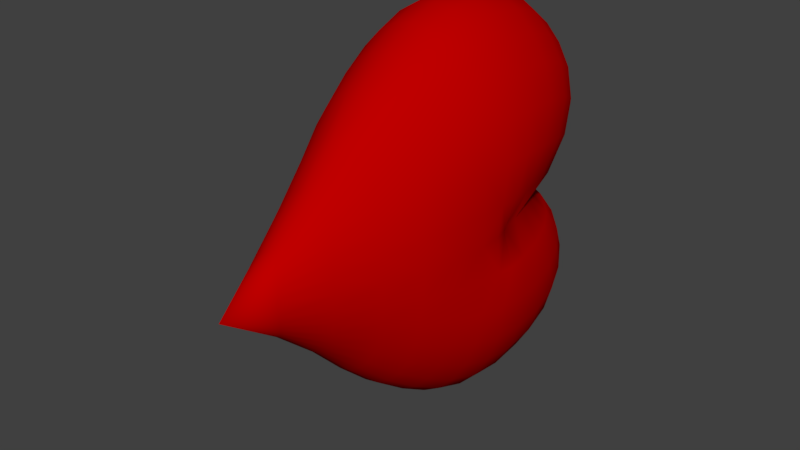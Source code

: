 # Source: heart.blend  (saved by Blender 2.77.0; exported with 4.5.12 LTS)
import bpy
from mathutils import Matrix  # noqa: F401  (used for matrix-valued properties, if any)

bpy.ops.wm.read_factory_settings(use_empty=True)
scene = bpy.context.scene
scene.name = 'Scene'

# ---- collections
col_collection_1 = bpy.data.collections.new('Collection 1'); scene.collection.children.link(col_collection_1)

# ---- materials (node trees are filled in below, after node groups)
mat_heartcolor = bpy.data.materials.new('HeartColor')
mat_heartcolor.alpha_threshold = 0.0
mat_heartcolor.use_transparent_shadow = False
mat_heartcolor.diffuse_color = (0.5173, 0.0, 0.0, 1.0)
mat_heartcolor.roughness = 0.5
mat_heartcolor.line_color = (0.0, 0.0, 0.0, 1.0)

# ---- material node trees

# ---- world
world_world = bpy.data.worlds.new('World'); scene.world = world_world
world_world.color = (0.05088, 0.05088, 0.05088)
world_world.use_sun_shadow = False
world_world.sun_shadow_jitter_overblur = 0.0
world_world.cycles.sampling_method = 'MANUAL'

# ---- meshes
me_sphere = bpy.data.meshes.new('Sphere')
me_sphere.from_pydata([(0.07786, 0.1421, -0.03724), (0.1527, 0.3148, -0.0663), (0.2217, 0.4788, -0.09309), (0.2796, 0.6162, -0.1155), (0.3183, 0.7533, -0.1306), (0.3366, 0.8804, -0.1377), (0.3454, 0.9727, -0.1411), (0.3517, 1.039, -0.1435), (0.3437, 1.122, -0.1404), (0.3228, 1.234, -0.1323), (0.2892, 1.339, -0.1193), (0.2445, 1.423, -0.1019), (0.1898, 1.476, -0.08068), (0.1268, 1.498, -0.05623), (0.0622, 1.493, -0.03116), (0.06092, 1.526, -0.05626), (0.127, 1.558, -0.1096), (0.1893, 1.549, -0.1601), (0.2461, 1.506, -0.206), (0.294, 1.433, -0.2447), (0.33, 1.333, -0.2738), (0.3518, 1.208, -0.2914), (0.3591, 1.092, -0.2973), (0.3515, 0.9895, -0.2912), (0.3341, 0.8803, -0.2771), (0.3069, 0.7527, -0.2551), (0.265, 0.6188, -0.2212), (0.2089, 0.4855, -0.1759), (0.1439, 0.3238, -0.1233), (0.07335, 0.1484, -0.0663), (0.06601, 0.1573, -0.09309), (0.1295, 0.3339, -0.1759), (0.188, 0.4953, -0.2521), (0.2393, 0.624, -0.319), (0.2806, 0.7569, -0.373), (0.3104, 0.8834, -0.4118), (0.3292, 1.007, -0.4363), (0.3357, 1.134, -0.4448), (0.3286, 1.269, -0.4356), (0.3082, 1.394, -0.4089), (0.2752, 1.491, -0.3659), (0.2315, 1.562, -0.3089), (0.1777, 1.603, -0.2388), (0.1182, 1.606, -0.1611), (0.0566, 1.558, -0.08083), (0.04939, 1.587, -0.1034), (0.1031, 1.644, -0.2083), (0.1553, 1.638, -0.3101), (0.2009, 1.592, -0.399), (0.2383, 1.517, -0.4721), (0.2658, 1.415, -0.5256), (0.2822, 1.286, -0.5578), (0.2877, 1.145, -0.5686), (0.2822, 1.013, -0.5578), (0.2658, 0.889, -0.5258), (0.2393, 0.7635, -0.4739), (0.2035, 0.6288, -0.4041), (0.1599, 0.501, -0.319), (0.1101, 0.3455, -0.2219), (0.05614, 0.1668, -0.1166), (0.04411, 0.1756, -0.1358), (0.08652, 0.3539, -0.2597), (0.1256, 0.5022, -0.3739), (0.1599, 0.6304, -0.4739), (0.188, 0.7647, -0.556), (0.2089, 0.8893, -0.6171), (0.2217, 1.013, -0.6546), (0.2261, 1.145, -0.6673), (0.2217, 1.287, -0.6546), (0.2089, 1.417, -0.6171), (0.188, 1.523, -0.556), (0.1594, 1.607, -0.4726), (0.1236, 1.658, -0.3679), (0.08244, 1.665, -0.2478), (0.03947, 1.61, -0.1223), (0.02738, 1.621, -0.136), (0.0575, 1.682, -0.2779), (0.08575, 1.671, -0.411), (0.1101, 1.612, -0.5257), (0.1295, 1.526, -0.6171), (0.1439, 1.42, -0.6849), (0.1527, 1.288, -0.7266), (0.1557, 1.144, -0.7407), (0.1527, 1.012, -0.7266), (0.1439, 0.8889, -0.6849), (0.1295, 0.7649, -0.6171), (0.1101, 0.6307, -0.5258), (0.08652, 0.5022, -0.4146), (0.05959, 0.3597, -0.2878), (0.03038, 0.1825, -0.1502), (-5.074e-08, -0.03673, -0.007014), (0.01549, 0.1869, -0.159), (0.03038, 0.3622, -0.3051), (0.04411, 0.4998, -0.4397), (0.05614, 0.6299, -0.5578), (0.06601, 0.7649, -0.6546), (0.07335, 0.8886, -0.7266), (0.07786, 1.012, -0.7709), (0.07939, 1.144, -0.7859), (0.07786, 1.289, -0.7709), (0.07335, 1.424, -0.7266), (0.06601, 1.53, -0.6546), (0.05614, 1.615, -0.5578), (0.04388, 1.679, -0.4375), (0.02945, 1.693, -0.296), (0.014, 1.625, -0.1444), (-1.397e-08, 1.626, -0.1472), (-1.184e-08, 1.695, -0.3019), (-1.573e-08, 1.682, -0.4462), (-2.313e-08, 1.617, -0.5686), (-2.151e-09, 1.532, -0.6673), (-3.59e-08, 1.425, -0.7407), (-3.769e-08, 1.289, -0.7859), (-1.081e-08, 1.143, -0.8012), (-1.863e-08, 1.011, -0.7859), (-3.468e-08, 0.8885, -0.7407), (-2.151e-09, 0.7649, -0.6673), (-2.313e-08, 0.6296, -0.5686), (-2.267e-08, 0.4959, -0.4482), (-1.03e-08, 0.3612, -0.3109), (-2.833e-09, 0.1884, -0.1619), (-0.01549, 0.1869, -0.159), (-0.03038, 0.3622, -0.3051), (-0.04411, 0.4998, -0.4397), (-0.05614, 0.6299, -0.5578), (-0.06601, 0.7649, -0.6546), (-0.07335, 0.8886, -0.7266), (-0.07786, 1.012, -0.7709), (-0.07939, 1.144, -0.7859), (-0.07786, 1.289, -0.7709), (-0.07335, 1.425, -0.7266), (-0.06601, 1.532, -0.6546), (-0.05614, 1.618, -0.5578), (-0.04388, 1.682, -0.4375), (-0.02945, 1.696, -0.296), (-0.014, 1.626, -0.1444), (-0.02738, 1.623, -0.136), (-0.0575, 1.687, -0.2779), (-0.08575, 1.679, -0.411), (-0.1101, 1.62, -0.5257), (-0.1295, 1.532, -0.6171), (-0.1439, 1.424, -0.6849), (-0.1527, 1.289, -0.7266), (-0.1557, 1.144, -0.7407), (-0.1527, 1.012, -0.7266), (-0.1439, 0.8889, -0.6849), (-0.1295, 0.7649, -0.6171), (-0.1101, 0.6307, -0.5258), (-0.08652, 0.5022, -0.4146), (-0.05959, 0.3597, -0.2878), (-0.03038, 0.1825, -0.1502), (-0.04411, 0.1756, -0.1358), (-0.08652, 0.3539, -0.2597), (-0.1256, 0.5022, -0.3739), (-0.1599, 0.6304, -0.4739), (-0.188, 0.7647, -0.556), (-0.2089, 0.8893, -0.6171), (-0.2217, 1.013, -0.6546), (-0.2261, 1.145, -0.6673), (-0.2217, 1.289, -0.6546), (-0.2089, 1.423, -0.6171), (-0.188, 1.533, -0.556), (-0.1594, 1.619, -0.4726), (-0.1236, 1.669, -0.3679), (-0.08244, 1.672, -0.2478), (-0.03947, 1.613, -0.1223), (-0.04939, 1.59, -0.1034), (-0.1031, 1.652, -0.2083), (-0.1553, 1.65, -0.3101), (-0.2009, 1.606, -0.399), (-0.2383, 1.53, -0.4721), (-0.2658, 1.423, -0.5256), (-0.2822, 1.289, -0.5578), (-0.2877, 1.145, -0.5686), (-0.2822, 1.013, -0.5578), (-0.2658, 0.889, -0.5258), (-0.2393, 0.7635, -0.4739), (-0.2035, 0.6288, -0.4041), (-0.1599, 0.501, -0.319), (-0.1101, 0.3455, -0.2219), (-0.05614, 0.1668, -0.1166), (-0.06601, 0.1573, -0.09309), (-0.1295, 0.3339, -0.1759), (-0.188, 0.4953, -0.2521), (-0.2393, 0.624, -0.319), (-0.2806, 0.7569, -0.373), (-0.3104, 0.8834, -0.4118), (-0.3292, 1.007, -0.4363), (-0.3357, 1.134, -0.4448), (-0.3286, 1.271, -0.4356), (-0.3082, 1.402, -0.4089), (-0.2752, 1.503, -0.3659), (-0.2315, 1.575, -0.3089), (-0.1777, 1.615, -0.2388), (-0.1182, 1.613, -0.1611), (-0.0566, 1.561, -0.08083), (-0.06092, 1.528, -0.05626), (-0.127, 1.564, -0.1096), (-0.1893, 1.557, -0.1601), (-0.2461, 1.515, -0.206), (-0.294, 1.441, -0.2447), (-0.33, 1.336, -0.2738), (-0.3518, 1.208, -0.2914), (-0.3591, 1.092, -0.2973), (-0.3515, 0.9895, -0.2912), (-0.3341, 0.8803, -0.2771), (-0.3069, 0.7527, -0.2551), (-0.265, 0.6188, -0.2212), (-0.2089, 0.4855, -0.1759), (-0.1439, 0.3238, -0.1233), (-0.07335, 0.1484, -0.0663), (-0.07786, 0.1421, -0.03724), (-0.1527, 0.3148, -0.0663), (-0.2217, 0.4788, -0.09309), (-0.2796, 0.6162, -0.1155), (-0.3183, 0.7533, -0.1306), (-0.3366, 0.8804, -0.1377), (-0.3454, 0.9727, -0.1411), (-0.3517, 1.039, -0.1435), (-0.3437, 1.122, -0.1404), (-0.3228, 1.234, -0.1323), (-0.2892, 1.34, -0.1193), (-0.2445, 1.425, -0.1019), (-0.1898, 1.48, -0.08068), (-0.1268, 1.5, -0.05623), (-0.0622, 1.494, -0.03116), (-0.06054, 1.46, -0.007014), (-0.1187, 1.435, -0.007014), (-0.1724, 1.39, -0.007014), (-0.2194, 1.322, -0.007014), (-0.258, 1.233, -0.007014), (-0.2867, 1.139, -0.007014), (-0.3043, 1.043, -0.007014), (-0.3163, 1.029, -0.007014), (-0.3265, 0.9769, -0.007014), (-0.3318, 0.8839, -0.007014), (-0.3206, 0.7549, -0.007014), (-0.2841, 0.6155, -0.007014), (-0.2261, 0.4762, -0.007014), (-0.1557, 0.3123, -0.007014), (-0.07939, 0.1398, -0.007015), (-0.07786, 0.1421, 0.02321), (-0.1527, 0.3148, 0.05228), (-0.2217, 0.4788, 0.07906), (-0.2796, 0.6162, 0.1015), (-0.3183, 0.7533, 0.1165), (-0.3366, 0.8804, 0.1236), (-0.3454, 0.9727, 0.1271), (-0.3517, 1.039, 0.1295), (-0.3437, 1.122, 0.1264), (-0.3228, 1.234, 0.1183), (-0.2892, 1.34, 0.1052), (-0.2445, 1.425, 0.0879), (-0.1898, 1.48, 0.06666), (-0.1268, 1.5, 0.0422), (-0.0622, 1.494, 0.01713), (-0.06092, 1.528, 0.04223), (-0.127, 1.564, 0.09561), (-0.1893, 1.557, 0.146), (-0.2461, 1.515, 0.192), (-0.294, 1.441, 0.2307), (-0.33, 1.336, 0.2598), (-0.3518, 1.208, 0.2774), (-0.3591, 1.092, 0.2833), (-0.3515, 0.9895, 0.2771), (-0.3341, 0.8803, 0.263), (-0.3069, 0.7527, 0.2411), (-0.265, 0.6188, 0.2072), (-0.2089, 0.4855, 0.1618), (-0.1439, 0.3238, 0.1093), (-0.07335, 0.1484, 0.05228), (-0.06601, 0.1573, 0.07906), (-0.1295, 0.3339, 0.1618), (-0.188, 0.4953, 0.2381), (-0.2393, 0.624, 0.305), (-0.2806, 0.7569, 0.3589), (-0.3104, 0.8834, 0.3978), (-0.3292, 1.007, 0.4223), (-0.3357, 1.134, 0.4308), (-0.3286, 1.271, 0.4215), (-0.3082, 1.402, 0.3948), (-0.2752, 1.503, 0.3519), (-0.2315, 1.575, 0.2948), (-0.1777, 1.615, 0.2248), (-0.1182, 1.613, 0.1471), (-0.0566, 1.561, 0.0668), (-0.04939, 1.59, 0.08938), (-0.1031, 1.652, 0.1942), (-0.1553, 1.65, 0.296), (-0.2009, 1.606, 0.385), (-0.2383, 1.53, 0.4581), (-0.2658, 1.423, 0.5116), (-0.2822, 1.289, 0.5438), (-0.2877, 1.145, 0.5545), (-0.2822, 1.013, 0.5438), (-0.2658, 0.889, 0.5118), (-0.2393, 0.7635, 0.4599), (-0.2035, 0.6288, 0.3901), (-0.1599, 0.501, 0.305), (-0.1101, 0.3455, 0.2079), (-0.05614, 0.1668, 0.1025), (-0.04411, 0.1756, 0.1218), (-0.08652, 0.3539, 0.2457), (-0.1256, 0.5022, 0.3598), (-0.1599, 0.6304, 0.4599), (-0.188, 0.7647, 0.542), (-0.2089, 0.8893, 0.603), (-0.2217, 1.013, 0.6406), (-0.2261, 1.145, 0.6533), (-0.2217, 1.289, 0.6406), (-0.2089, 1.423, 0.603), (-0.188, 1.533, 0.542), (-0.1594, 1.619, 0.4585), (-0.1236, 1.669, 0.3538), (-0.08244, 1.672, 0.2338), (-0.03947, 1.613, 0.1083), (-0.02738, 1.623, 0.122), (-0.0575, 1.687, 0.2639), (-0.08575, 1.679, 0.397), (-0.1101, 1.62, 0.5117), (-0.1295, 1.532, 0.603), (-0.1439, 1.424, 0.6708), (-0.1527, 1.289, 0.7126), (-0.1557, 1.144, 0.7267), (-0.1527, 1.012, 0.7126), (-0.1439, 0.8889, 0.6708), (-0.1295, 0.7649, 0.603), (-0.1101, 0.6307, 0.5118), (-0.08652, 0.5022, 0.4006), (-0.05959, 0.3597, 0.2738), (-0.03038, 0.1825, 0.1361), (-0.01549, 0.1869, 0.1449), (-0.03038, 0.3622, 0.2911), (-0.04411, 0.4998, 0.4257), (-0.05614, 0.6299, 0.5438), (-0.06601, 0.7649, 0.6406), (-0.07335, 0.8886, 0.7126), (-0.07786, 1.012, 0.7569), (-0.07939, 1.144, 0.7719), (-0.07786, 1.289, 0.7569), (-0.07335, 1.425, 0.7126), (-0.06601, 1.532, 0.6406), (-0.05614, 1.618, 0.5438), (-0.04388, 1.682, 0.4235), (-0.02945, 1.696, 0.2819), (-0.014, 1.626, 0.1303), (7.159e-09, 1.626, 0.1332), (1.963e-08, 1.695, 0.2879), (3.599e-08, 1.682, 0.4322), (3.042e-08, 1.617, 0.5545), (4.634e-08, 1.532, 0.6533), (8.36e-08, 1.425, 0.7267), (9.85e-08, 1.289, 0.7719), (6.095e-08, 1.143, 0.7871), (4.146e-08, 1.011, 0.7719), (8.36e-08, 0.8885, 0.7267), (4.634e-08, 0.7649, 0.6533), (3.042e-08, 0.6296, 0.5545), (3.469e-08, 0.4959, 0.4342), (1.692e-08, 0.3612, 0.2969), (8.509e-09, 0.1884, 0.1479), (0.01549, 0.1869, 0.1449), (0.03038, 0.3622, 0.2911), (0.04411, 0.4998, 0.4257), (0.05614, 0.6299, 0.5438), (0.06601, 0.7649, 0.6406), (0.07335, 0.8886, 0.7126), (0.07786, 1.012, 0.7569), (0.07939, 1.144, 0.7719), (0.07786, 1.289, 0.7569), (0.07335, 1.424, 0.7126), (0.06601, 1.53, 0.6406), (0.05614, 1.615, 0.5438), (0.04388, 1.679, 0.4235), (0.02945, 1.693, 0.2819), (0.014, 1.625, 0.1303), (0.02738, 1.621, 0.122), (0.0575, 1.682, 0.2639), (0.08575, 1.671, 0.397), (0.1101, 1.612, 0.5117), (0.1295, 1.526, 0.603), (0.1439, 1.42, 0.6708), (0.1527, 1.288, 0.7126), (0.1557, 1.144, 0.7267), (0.1527, 1.012, 0.7126), (0.1439, 0.8889, 0.6708), (0.1295, 0.7649, 0.603), (0.1101, 0.6307, 0.5118), (0.08652, 0.5022, 0.4006), (0.05959, 0.3597, 0.2738), (0.03038, 0.1825, 0.1361), (0.04411, 0.1756, 0.1218), (0.08652, 0.3539, 0.2457), (0.1256, 0.5022, 0.3598), (0.1599, 0.6304, 0.4599), (0.188, 0.7647, 0.542), (0.2089, 0.8893, 0.603), (0.2217, 1.013, 0.6406), (0.2261, 1.145, 0.6533), (0.2217, 1.287, 0.6406), (0.2089, 1.417, 0.603), (0.188, 1.523, 0.542), (0.1594, 1.607, 0.4585), (0.1236, 1.658, 0.3538), (0.08244, 1.665, 0.2338), (0.03947, 1.61, 0.1083), (0.04939, 1.587, 0.08938), (0.1031, 1.644, 0.1942), (0.1553, 1.638, 0.296), (0.2009, 1.592, 0.385), (0.2383, 1.517, 0.4581), (0.2658, 1.415, 0.5116), (0.2822, 1.286, 0.5437), (0.2877, 1.145, 0.5545), (0.2822, 1.013, 0.5437), (0.2658, 0.889, 0.5118), (0.2393, 0.7635, 0.4599), (0.2035, 0.6288, 0.3901), (0.1599, 0.501, 0.305), (0.1101, 0.3455, 0.2079), (0.05614, 0.1668, 0.1025), (0.06601, 0.1573, 0.07906), (0.1295, 0.3339, 0.1618), (0.188, 0.4953, 0.2381), (0.2393, 0.624, 0.305), (0.2806, 0.7569, 0.3589), (0.3104, 0.8834, 0.3978), (0.3292, 1.007, 0.4223), (0.3357, 1.134, 0.4308), (0.3286, 1.269, 0.4215), (0.3082, 1.394, 0.3948), (0.2752, 1.491, 0.3519), (0.2315, 1.562, 0.2948), (0.1777, 1.603, 0.2248), (0.1182, 1.606, 0.1471), (0.0566, 1.558, 0.0668), (0.06092, 1.526, 0.04223), (0.127, 1.558, 0.09561), (0.1893, 1.549, 0.146), (0.2461, 1.506, 0.192), (0.294, 1.433, 0.2307), (0.33, 1.333, 0.2598), (0.3518, 1.208, 0.2774), (0.3591, 1.092, 0.2833), (0.3515, 0.9895, 0.2771), (0.3341, 0.8803, 0.263), (0.3069, 0.7527, 0.2411), (0.265, 0.6188, 0.2072), (0.2089, 0.4855, 0.1618), (0.1439, 0.3238, 0.1093), (0.07335, 0.1484, 0.05228), (0.07786, 0.1421, 0.02321), (0.1527, 0.3148, 0.05228), (0.2217, 0.4788, 0.07906), (0.2796, 0.6162, 0.1015), (0.3183, 0.7533, 0.1165), (0.3366, 0.8804, 0.1236), (0.3454, 0.9727, 0.1271), (0.3517, 1.039, 0.1295), (0.3437, 1.122, 0.1264), (0.3228, 1.234, 0.1183), (0.2892, 1.339, 0.1052), (0.2445, 1.423, 0.0879), (0.1898, 1.476, 0.06666), (0.1268, 1.498, 0.0422), (0.0622, 1.493, 0.01713), (-1.526e-08, 1.468, -0.007014), (0.06054, 1.46, -0.007014), (0.1187, 1.434, -0.007014), (0.1724, 1.389, -0.007014), (0.2194, 1.322, -0.007014), (0.258, 1.233, -0.007014), (0.2867, 1.139, -0.007014), (0.3043, 1.043, -0.007015), (0.3163, 1.029, -0.007015), (0.3265, 0.9769, -0.007014), (0.3318, 0.8839, -0.007015), (0.3206, 0.7549, -0.007015), (0.2841, 0.6155, -0.007015), (0.2261, 0.4762, -0.007015), (0.1557, 0.3123, -0.007015), (0.07939, 0.1398, -0.007015)], [], [(90, 0, 481), (0, 480, 481), (479, 1, 2), (478, 2, 3), (477, 3, 4), (476, 4, 5), (476, 6, 475), (474, 6, 7), (473, 7, 8), (472, 8, 9), (471, 9, 10), (470, 10, 11), (469, 11, 12), (468, 12, 13), (468, 14, 467), (466, 467, 14), (466, 14, 15), (13, 15, 14), (12, 16, 13), (12, 18, 17), (11, 19, 18), (10, 20, 19), (9, 21, 20), (8, 22, 21), (7, 23, 22), (6, 24, 23), (5, 25, 24), (4, 26, 25), (3, 27, 26), (2, 28, 27), (1, 29, 28), (0, 90, 29), (29, 90, 30), (28, 30, 31), (27, 31, 32), (26, 32, 33), (25, 33, 34), (24, 34, 35), (23, 35, 36), (22, 36, 37), (21, 37, 38), (20, 38, 39), (19, 39, 40), (19, 41, 18), (18, 42, 17), (17, 43, 16), (16, 44, 15), (466, 15, 44), (466, 44, 45), (43, 45, 44), (42, 46, 43), (41, 47, 42), (40, 48, 41), (39, 49, 40), (38, 50, 39), (38, 52, 51), (37, 53, 52), (36, 54, 53), (35, 55, 54), (34, 56, 55), (33, 57, 56), (32, 58, 57), (31, 59, 58), (30, 90, 59), (59, 90, 60), (58, 60, 61), (57, 61, 62), (56, 62, 63), (55, 63, 64), (54, 64, 65), (53, 65, 66), (52, 66, 67), (52, 68, 51), (51, 69, 50), (50, 70, 49), (49, 71, 48), (48, 72, 47), (47, 73, 46), (46, 74, 45), (466, 45, 74), (466, 74, 75), (73, 75, 74), (72, 76, 73), (71, 77, 72), (70, 78, 71), (69, 79, 70), (68, 80, 69), (67, 81, 68), (67, 83, 82), (66, 84, 83), (65, 85, 84), (64, 86, 85), (63, 87, 86), (62, 88, 87), (61, 89, 88), (60, 90, 89), (89, 90, 91), (88, 91, 92), (87, 92, 93), (86, 93, 94), (85, 94, 95), (84, 95, 96), (83, 96, 97), (82, 97, 98), (82, 99, 81), (81, 100, 80), (80, 101, 79), (79, 102, 78), (78, 103, 77), (77, 104, 76), (76, 105, 75), (466, 75, 105), (466, 105, 106), (104, 106, 105), (103, 107, 104), (102, 108, 103), (101, 109, 102), (100, 110, 101), (99, 111, 100), (98, 112, 99), (98, 114, 113), (97, 115, 114), (96, 116, 115), (95, 117, 116), (94, 118, 117), (93, 119, 118), (92, 120, 119), (91, 90, 120), (120, 90, 121), (120, 122, 119), (119, 123, 118), (118, 124, 117), (117, 125, 116), (116, 126, 115), (115, 127, 114), (114, 128, 113), (112, 128, 129), (111, 129, 130), (110, 130, 131), (109, 131, 132), (108, 132, 133), (107, 133, 134), (106, 134, 135), (466, 106, 135), (466, 135, 136), (135, 137, 136), (134, 138, 137), (133, 139, 138), (132, 140, 139), (131, 141, 140), (130, 142, 141), (129, 143, 142), (127, 143, 128), (126, 144, 127), (125, 145, 126), (124, 146, 125), (123, 147, 124), (122, 148, 123), (121, 149, 122), (121, 90, 150), (150, 90, 151), (150, 152, 149), (149, 153, 148), (148, 154, 147), (147, 155, 146), (146, 156, 145), (145, 157, 144), (144, 158, 143), (142, 158, 159), (141, 159, 160), (140, 160, 161), (139, 161, 162), (138, 162, 163), (137, 163, 164), (136, 164, 165), (466, 136, 165), (466, 165, 166), (165, 167, 166), (164, 168, 167), (163, 169, 168), (162, 170, 169), (161, 171, 170), (160, 172, 171), (159, 173, 172), (157, 173, 158), (156, 174, 157), (155, 175, 156), (154, 176, 155), (153, 177, 154), (152, 178, 153), (151, 179, 152), (151, 90, 180), (180, 90, 181), (180, 182, 179), (179, 183, 178), (178, 184, 177), (177, 185, 176), (176, 186, 175), (175, 187, 174), (174, 188, 173), (173, 189, 172), (171, 189, 190), (170, 190, 191), (169, 191, 192), (168, 192, 193), (167, 193, 194), (166, 194, 195), (466, 166, 195), (466, 195, 196), (195, 197, 196), (194, 198, 197), (193, 199, 198), (192, 200, 199), (190, 200, 191), (189, 201, 190), (188, 202, 189), (187, 203, 188), (186, 204, 187), (185, 205, 186), (184, 206, 185), (183, 207, 184), (182, 208, 183), (181, 209, 182), (181, 90, 210), (210, 90, 211), (210, 212, 209), (209, 213, 208), (208, 214, 207), (207, 215, 206), (206, 216, 205), (205, 217, 204), (204, 218, 203), (203, 219, 202), (202, 220, 201), (201, 221, 200), (200, 222, 199), (199, 223, 198), (197, 223, 224), (196, 224, 225), (466, 196, 225), (466, 225, 226), (225, 227, 226), (223, 227, 224), (222, 228, 223), (221, 229, 222), (220, 230, 221), (219, 231, 220), (218, 232, 219), (217, 233, 218), (217, 235, 234), (215, 235, 216), (214, 236, 215), (213, 237, 214), (212, 238, 213), (211, 239, 212), (211, 90, 240), (240, 90, 241), (239, 241, 242), (238, 242, 243), (237, 243, 244), (236, 244, 245), (235, 245, 246), (235, 247, 234), (233, 247, 248), (232, 248, 249), (231, 249, 250), (230, 250, 251), (229, 251, 252), (228, 252, 253), (227, 253, 254), (227, 255, 226), (466, 226, 255), (466, 255, 256), (254, 256, 255), (253, 257, 254), (253, 259, 258), (252, 260, 259), (251, 261, 260), (250, 262, 261), (249, 263, 262), (248, 264, 263), (247, 265, 264), (246, 266, 265), (245, 267, 266), (244, 268, 267), (243, 269, 268), (242, 270, 269), (241, 90, 270), (270, 90, 271), (269, 271, 272), (268, 272, 273), (267, 273, 274), (266, 274, 275), (265, 275, 276), (264, 276, 277), (263, 277, 278), (262, 278, 279), (261, 279, 280), (260, 280, 281), (260, 282, 259), (259, 283, 258), (258, 284, 257), (257, 285, 256), (466, 256, 285), (466, 285, 286), (284, 286, 285), (283, 287, 284), (282, 288, 283), (281, 289, 282), (280, 290, 281), (279, 291, 280), (279, 293, 292), (278, 294, 293), (277, 295, 294), (276, 296, 295), (275, 297, 296), (274, 298, 297), (273, 299, 298), (272, 300, 299), (271, 90, 300), (300, 90, 301), (299, 301, 302), (298, 302, 303), (297, 303, 304), (296, 304, 305), (295, 305, 306), (294, 306, 307), (293, 307, 308), (293, 309, 292), (292, 310, 291), (291, 311, 290), (290, 312, 289), (289, 313, 288), (288, 314, 287), (287, 315, 286), (466, 286, 315), (466, 315, 316), (314, 316, 315), (313, 317, 314), (312, 318, 313), (311, 319, 312), (310, 320, 311), (309, 321, 310), (308, 322, 309), (308, 324, 323), (307, 325, 324), (306, 326, 325), (305, 327, 326), (304, 328, 327), (303, 329, 328), (302, 330, 329), (301, 90, 330), (330, 90, 331), (329, 331, 332), (328, 332, 333), (327, 333, 334), (326, 334, 335), (325, 335, 336), (324, 336, 337), (323, 337, 338), (323, 339, 322), (322, 340, 321), (321, 341, 320), (320, 342, 319), (319, 343, 318), (318, 344, 317), (317, 345, 316), (466, 316, 345), (466, 345, 346), (344, 346, 345), (343, 347, 344), (342, 348, 343), (341, 349, 342), (340, 350, 341), (339, 351, 340), (338, 352, 339), (338, 354, 353), (337, 355, 354), (336, 356, 355), (335, 357, 356), (334, 358, 357), (333, 359, 358), (332, 360, 359), (331, 90, 360), (360, 90, 361), (360, 362, 359), (359, 363, 358), (358, 364, 357), (357, 365, 356), (356, 366, 355), (355, 367, 354), (354, 368, 353), (352, 368, 369), (351, 369, 370), (350, 370, 371), (349, 371, 372), (348, 372, 373), (347, 373, 374), (346, 374, 375), (466, 346, 375), (466, 375, 376), (375, 377, 376), (374, 378, 377), (373, 379, 378), (372, 380, 379), (371, 381, 380), (370, 382, 381), (369, 383, 382), (367, 383, 368), (366, 384, 367), (365, 385, 366), (364, 386, 365), (363, 387, 364), (362, 388, 363), (361, 389, 362), (361, 90, 390), (390, 90, 391), (390, 392, 389), (389, 393, 388), (388, 394, 387), (387, 395, 386), (386, 396, 385), (385, 397, 384), (384, 398, 383), (382, 398, 399), (381, 399, 400), (380, 400, 401), (379, 401, 402), (378, 402, 403), (377, 403, 404), (376, 404, 405), (466, 376, 405), (466, 405, 406), (405, 407, 406), (404, 408, 407), (403, 409, 408), (402, 410, 409), (401, 411, 410), (400, 412, 411), (399, 413, 412), (397, 413, 398), (396, 414, 397), (395, 415, 396), (394, 416, 395), (393, 417, 394), (392, 418, 393), (391, 419, 392), (391, 90, 420), (420, 90, 421), (420, 422, 419), (419, 423, 418), (418, 424, 417), (417, 425, 416), (416, 426, 415), (415, 427, 414), (414, 428, 413), (413, 429, 412), (411, 429, 430), (410, 430, 431), (409, 431, 432), (408, 432, 433), (407, 433, 434), (406, 434, 435), (466, 406, 435), (466, 435, 436), (435, 437, 436), (434, 438, 437), (433, 439, 438), (432, 440, 439), (430, 440, 431), (429, 441, 430), (428, 442, 429), (427, 443, 428), (426, 444, 427), (425, 445, 426), (424, 446, 425), (423, 447, 424), (422, 448, 423), (421, 449, 422), (421, 90, 450), (450, 90, 451), (450, 452, 449), (449, 453, 448), (448, 454, 447), (447, 455, 446), (446, 456, 445), (445, 457, 444), (444, 458, 443), (443, 459, 442), (442, 460, 441), (441, 461, 440), (440, 462, 439), (439, 463, 438), (437, 463, 464), (436, 464, 465), (466, 436, 465), (466, 465, 467), (465, 468, 467), (463, 468, 464), (462, 469, 463), (461, 470, 462), (460, 471, 461), (459, 472, 460), (458, 473, 459), (457, 474, 458), (457, 476, 475), (455, 476, 456), (454, 477, 455), (453, 478, 454), (452, 479, 453), (451, 480, 452), (451, 90, 481), (0, 1, 480), (479, 480, 1), (478, 479, 2), (477, 478, 3), (476, 477, 4), (476, 5, 6), (474, 475, 6), (473, 474, 7), (472, 473, 8), (471, 472, 9), (470, 471, 10), (469, 470, 11), (468, 469, 12), (468, 13, 14), (13, 16, 15), (12, 17, 16), (12, 11, 18), (11, 10, 19), (10, 9, 20), (9, 8, 21), (8, 7, 22), (7, 6, 23), (6, 5, 24), (5, 4, 25), (4, 3, 26), (3, 2, 27), (2, 1, 28), (1, 0, 29), (28, 29, 30), (27, 28, 31), (26, 27, 32), (25, 26, 33), (24, 25, 34), (23, 24, 35), (22, 23, 36), (21, 22, 37), (20, 21, 38), (19, 20, 39), (19, 40, 41), (18, 41, 42), (17, 42, 43), (16, 43, 44), (43, 46, 45), (42, 47, 46), (41, 48, 47), (40, 49, 48), (39, 50, 49), (38, 51, 50), (38, 37, 52), (37, 36, 53), (36, 35, 54), (35, 34, 55), (34, 33, 56), (33, 32, 57), (32, 31, 58), (31, 30, 59), (58, 59, 60), (57, 58, 61), (56, 57, 62), (55, 56, 63), (54, 55, 64), (53, 54, 65), (52, 53, 66), (52, 67, 68), (51, 68, 69), (50, 69, 70), (49, 70, 71), (48, 71, 72), (47, 72, 73), (46, 73, 74), (73, 76, 75), (72, 77, 76), (71, 78, 77), (70, 79, 78), (69, 80, 79), (68, 81, 80), (67, 82, 81), (67, 66, 83), (66, 65, 84), (65, 64, 85), (64, 63, 86), (63, 62, 87), (62, 61, 88), (61, 60, 89), (88, 89, 91), (87, 88, 92), (86, 87, 93), (85, 86, 94), (84, 85, 95), (83, 84, 96), (82, 83, 97), (82, 98, 99), (81, 99, 100), (80, 100, 101), (79, 101, 102), (78, 102, 103), (77, 103, 104), (76, 104, 105), (104, 107, 106), (103, 108, 107), (102, 109, 108), (101, 110, 109), (100, 111, 110), (99, 112, 111), (98, 113, 112), (98, 97, 114), (97, 96, 115), (96, 95, 116), (95, 94, 117), (94, 93, 118), (93, 92, 119), (92, 91, 120), (120, 121, 122), (119, 122, 123), (118, 123, 124), (117, 124, 125), (116, 125, 126), (115, 126, 127), (114, 127, 128), (112, 113, 128), (111, 112, 129), (110, 111, 130), (109, 110, 131), (108, 109, 132), (107, 108, 133), (106, 107, 134), (135, 134, 137), (134, 133, 138), (133, 132, 139), (132, 131, 140), (131, 130, 141), (130, 129, 142), (129, 128, 143), (127, 144, 143), (126, 145, 144), (125, 146, 145), (124, 147, 146), (123, 148, 147), (122, 149, 148), (121, 150, 149), (150, 151, 152), (149, 152, 153), (148, 153, 154), (147, 154, 155), (146, 155, 156), (145, 156, 157), (144, 157, 158), (142, 143, 158), (141, 142, 159), (140, 141, 160), (139, 140, 161), (138, 139, 162), (137, 138, 163), (136, 137, 164), (165, 164, 167), (164, 163, 168), (163, 162, 169), (162, 161, 170), (161, 160, 171), (160, 159, 172), (159, 158, 173), (157, 174, 173), (156, 175, 174), (155, 176, 175), (154, 177, 176), (153, 178, 177), (152, 179, 178), (151, 180, 179), (180, 181, 182), (179, 182, 183), (178, 183, 184), (177, 184, 185), (176, 185, 186), (175, 186, 187), (174, 187, 188), (173, 188, 189), (171, 172, 189), (170, 171, 190), (169, 170, 191), (168, 169, 192), (167, 168, 193), (166, 167, 194), (195, 194, 197), (194, 193, 198), (193, 192, 199), (192, 191, 200), (190, 201, 200), (189, 202, 201), (188, 203, 202), (187, 204, 203), (186, 205, 204), (185, 206, 205), (184, 207, 206), (183, 208, 207), (182, 209, 208), (181, 210, 209), (210, 211, 212), (209, 212, 213), (208, 213, 214), (207, 214, 215), (206, 215, 216), (205, 216, 217), (204, 217, 218), (203, 218, 219), (202, 219, 220), (201, 220, 221), (200, 221, 222), (199, 222, 223), (197, 198, 223), (196, 197, 224), (225, 224, 227), (223, 228, 227), (222, 229, 228), (221, 230, 229), (220, 231, 230), (219, 232, 231), (218, 233, 232), (217, 234, 233), (217, 216, 235), (215, 236, 235), (214, 237, 236), (213, 238, 237), (212, 239, 238), (211, 240, 239), (239, 240, 241), (238, 239, 242), (237, 238, 243), (236, 237, 244), (235, 236, 245), (235, 246, 247), (233, 234, 247), (232, 233, 248), (231, 232, 249), (230, 231, 250), (229, 230, 251), (228, 229, 252), (227, 228, 253), (227, 254, 255), (254, 257, 256), (253, 258, 257), (253, 252, 259), (252, 251, 260), (251, 250, 261), (250, 249, 262), (249, 248, 263), (248, 247, 264), (247, 246, 265), (246, 245, 266), (245, 244, 267), (244, 243, 268), (243, 242, 269), (242, 241, 270), (269, 270, 271), (268, 269, 272), (267, 268, 273), (266, 267, 274), (265, 266, 275), (264, 265, 276), (263, 264, 277), (262, 263, 278), (261, 262, 279), (260, 261, 280), (260, 281, 282), (259, 282, 283), (258, 283, 284), (257, 284, 285), (284, 287, 286), (283, 288, 287), (282, 289, 288), (281, 290, 289), (280, 291, 290), (279, 292, 291), (279, 278, 293), (278, 277, 294), (277, 276, 295), (276, 275, 296), (275, 274, 297), (274, 273, 298), (273, 272, 299), (272, 271, 300), (299, 300, 301), (298, 299, 302), (297, 298, 303), (296, 297, 304), (295, 296, 305), (294, 295, 306), (293, 294, 307), (293, 308, 309), (292, 309, 310), (291, 310, 311), (290, 311, 312), (289, 312, 313), (288, 313, 314), (287, 314, 315), (314, 317, 316), (313, 318, 317), (312, 319, 318), (311, 320, 319), (310, 321, 320), (309, 322, 321), (308, 323, 322), (308, 307, 324), (307, 306, 325), (306, 305, 326), (305, 304, 327), (304, 303, 328), (303, 302, 329), (302, 301, 330), (329, 330, 331), (328, 329, 332), (327, 328, 333), (326, 327, 334), (325, 326, 335), (324, 325, 336), (323, 324, 337), (323, 338, 339), (322, 339, 340), (321, 340, 341), (320, 341, 342), (319, 342, 343), (318, 343, 344), (317, 344, 345), (344, 347, 346), (343, 348, 347), (342, 349, 348), (341, 350, 349), (340, 351, 350), (339, 352, 351), (338, 353, 352), (338, 337, 354), (337, 336, 355), (336, 335, 356), (335, 334, 357), (334, 333, 358), (333, 332, 359), (332, 331, 360), (360, 361, 362), (359, 362, 363), (358, 363, 364), (357, 364, 365), (356, 365, 366), (355, 366, 367), (354, 367, 368), (352, 353, 368), (351, 352, 369), (350, 351, 370), (349, 350, 371), (348, 349, 372), (347, 348, 373), (346, 347, 374), (375, 374, 377), (374, 373, 378), (373, 372, 379), (372, 371, 380), (371, 370, 381), (370, 369, 382), (369, 368, 383), (367, 384, 383), (366, 385, 384), (365, 386, 385), (364, 387, 386), (363, 388, 387), (362, 389, 388), (361, 390, 389), (390, 391, 392), (389, 392, 393), (388, 393, 394), (387, 394, 395), (386, 395, 396), (385, 396, 397), (384, 397, 398), (382, 383, 398), (381, 382, 399), (380, 381, 400), (379, 380, 401), (378, 379, 402), (377, 378, 403), (376, 377, 404), (405, 404, 407), (404, 403, 408), (403, 402, 409), (402, 401, 410), (401, 400, 411), (400, 399, 412), (399, 398, 413), (397, 414, 413), (396, 415, 414), (395, 416, 415), (394, 417, 416), (393, 418, 417), (392, 419, 418), (391, 420, 419), (420, 421, 422), (419, 422, 423), (418, 423, 424), (417, 424, 425), (416, 425, 426), (415, 426, 427), (414, 427, 428), (413, 428, 429), (411, 412, 429), (410, 411, 430), (409, 410, 431), (408, 409, 432), (407, 408, 433), (406, 407, 434), (435, 434, 437), (434, 433, 438), (433, 432, 439), (432, 431, 440), (430, 441, 440), (429, 442, 441), (428, 443, 442), (427, 444, 443), (426, 445, 444), (425, 446, 445), (424, 447, 446), (423, 448, 447), (422, 449, 448), (421, 450, 449), (450, 451, 452), (449, 452, 453), (448, 453, 454), (447, 454, 455), (446, 455, 456), (445, 456, 457), (444, 457, 458), (443, 458, 459), (442, 459, 460), (441, 460, 461), (440, 461, 462), (439, 462, 463), (437, 438, 463), (436, 437, 464), (465, 464, 468), (463, 469, 468), (462, 470, 469), (461, 471, 470), (460, 472, 471), (459, 473, 472), (458, 474, 473), (457, 475, 474), (457, 456, 476), (455, 477, 476), (454, 478, 477), (453, 479, 478), (452, 480, 479), (451, 481, 480)])
me_sphere.polygons.foreach_set('use_smooth', [True] * 960)
_uv = me_sphere.uv_layers.new(name='UVMap')
_uv.uv.foreach_set('vector', [0.0002952, 0.0, 0.02788, 0.04369, 0.02033, 0.04729, 0.02788, 0.04369, 0.03998, 0.09344, 0.02033, 0.04729, 0.05877, 0.1371, 0.0545, 0.08588, 0.07971, 0.1259, 0.07484, 0.1742, 0.07971, 0.1259, 0.1008, 0.1595, 0.09213, 0.2099, 0.1008, 0.1595, 0.1212, 0.1927, 0.1094, 0.2415, 0.1212, 0.1927, 0.1395, 0.2234, 0.1094, 0.2415, 0.1526, 0.2456, 0.1226, 0.2635, 0.1305, 0.2754, 0.1526, 0.2456, 0.1621, 0.2616, 0.133, 0.2779, 0.1621, 0.2616, 0.1733, 0.2815, 0.1473, 0.2997, 0.1733, 0.2815, 0.188, 0.3079, 0.8144, 0.762, 0.7855, 0.7958, 0.7725, 0.7792, 0.8008, 0.7425, 0.7725, 0.7792, 0.7637, 0.7565, 0.7906, 0.7182, 0.7637, 0.7565, 0.7604, 0.728, 0.7838, 0.69, 0.7604, 0.728, 0.7628, 0.6947, 0.7838, 0.69, 0.7692, 0.6603, 0.7798, 0.6591, 0.7785, 0.6268, 0.7798, 0.6591, 0.7692, 0.6603, 0.7785, 0.6268, 0.7692, 0.6603, 0.7584, 0.6598, 0.7628, 0.6947, 0.7584, 0.6598, 0.7692, 0.6603, 0.7604, 0.728, 0.7413, 0.6952, 0.7628, 0.6947, 0.7604, 0.728, 0.7272, 0.7576, 0.7311, 0.7281, 0.7637, 0.7565, 0.7293, 0.7821, 0.7272, 0.7576, 0.2014, 0.3328, 0.2348, 0.3132, 0.2439, 0.3389, 0.188, 0.3079, 0.2204, 0.2822, 0.2348, 0.3132, 0.1733, 0.2815, 0.2053, 0.254, 0.2204, 0.2822, 0.1621, 0.2616, 0.1901, 0.2299, 0.2053, 0.254, 0.1526, 0.2456, 0.1726, 0.2045, 0.1901, 0.2299, 0.1395, 0.2234, 0.1512, 0.1752, 0.1726, 0.2045, 0.1212, 0.1927, 0.127, 0.145, 0.1512, 0.1752, 0.1008, 0.1595, 0.1009, 0.1156, 0.127, 0.145, 0.07971, 0.1259, 0.06971, 0.07981, 0.1009, 0.1156, 0.0545, 0.08588, 0.03588, 0.04102, 0.06971, 0.07981, 0.02788, 0.04369, 0.0002952, 0.0, 0.03588, 0.04102, 0.03588, 0.04102, 0.0002952, 0.0, 0.04384, 0.03908, 0.06971, 0.07981, 0.04384, 0.03908, 0.08433, 0.07427, 0.1009, 0.1156, 0.08433, 0.07427, 0.1215, 0.1064, 0.127, 0.145, 0.1215, 0.1064, 0.1522, 0.1315, 0.1512, 0.1752, 0.1522, 0.1315, 0.1811, 0.1587, 0.1726, 0.2045, 0.1811, 0.1587, 0.2062, 0.1856, 0.1901, 0.2299, 0.2062, 0.1856, 0.2281, 0.2132, 0.2053, 0.254, 0.2281, 0.2132, 0.2473, 0.2429, 0.2204, 0.2822, 0.2473, 0.2429, 0.2643, 0.2761, 0.2348, 0.3132, 0.2643, 0.2761, 0.2764, 0.3083, 0.2439, 0.3389, 0.2764, 0.3083, 0.2816, 0.3352, 0.7293, 0.7821, 0.695, 0.7497, 0.7272, 0.7576, 0.7272, 0.7576, 0.7048, 0.722, 0.7311, 0.7281, 0.7311, 0.7281, 0.7222, 0.6907, 0.7413, 0.6952, 0.7413, 0.6952, 0.7479, 0.6577, 0.7584, 0.6598, 0.7785, 0.6268, 0.7584, 0.6598, 0.7479, 0.6577, 0.7785, 0.6268, 0.7479, 0.6577, 0.7384, 0.654, 0.7222, 0.6907, 0.7384, 0.654, 0.7479, 0.6577, 0.7048, 0.722, 0.7056, 0.6827, 0.7222, 0.6907, 0.695, 0.7497, 0.6831, 0.7098, 0.7048, 0.722, 0.2816, 0.3352, 0.3076, 0.3504, 0.2804, 0.3572, 0.2764, 0.3083, 0.3124, 0.325, 0.2816, 0.3352, 0.2643, 0.2761, 0.3093, 0.2949, 0.2764, 0.3083, 0.2643, 0.2761, 0.2807, 0.2258, 0.2981, 0.2609, 0.2473, 0.2429, 0.2602, 0.1954, 0.2807, 0.2258, 0.2281, 0.2132, 0.2364, 0.1689, 0.2602, 0.1954, 0.2062, 0.1856, 0.2082, 0.1441, 0.2364, 0.1689, 0.1811, 0.1587, 0.175, 0.1189, 0.2082, 0.1441, 0.1522, 0.1315, 0.1396, 0.09699, 0.175, 0.1189, 0.1215, 0.1064, 0.09791, 0.06965, 0.1396, 0.09699, 0.08433, 0.07427, 0.05126, 0.03759, 0.09791, 0.06965, 0.04384, 0.03908, 0.0002952, 0.0, 0.05126, 0.03759, 0.05126, 0.03759, 0.0002952, 0.0, 0.05771, 0.03635, 0.09791, 0.06965, 0.05771, 0.03635, 0.1093, 0.06512, 0.1396, 0.09699, 0.1093, 0.06512, 0.1547, 0.08777, 0.175, 0.1189, 0.1547, 0.08777, 0.1942, 0.1072, 0.2082, 0.1441, 0.1942, 0.1072, 0.2306, 0.1301, 0.2364, 0.1689, 0.2306, 0.1301, 0.2612, 0.1531, 0.2602, 0.1954, 0.2612, 0.1531, 0.2865, 0.1785, 0.2807, 0.2258, 0.2865, 0.1785, 0.3075, 0.2086, 0.2807, 0.2258, 0.3245, 0.2443, 0.2981, 0.2609, 0.3385, 0.6172, 0.3559, 0.6609, 0.3275, 0.6531, 0.3275, 0.6531, 0.3492, 0.6955, 0.3245, 0.688, 0.3245, 0.688, 0.3486, 0.7293, 0.3296, 0.7212, 0.6696, 0.733, 0.6668, 0.6926, 0.6831, 0.7098, 0.6831, 0.7098, 0.6933, 0.6716, 0.7056, 0.6827, 0.7056, 0.6827, 0.7304, 0.6489, 0.7384, 0.654, 0.7785, 0.6268, 0.7384, 0.654, 0.7304, 0.6489, 0.7785, 0.6268, 0.7304, 0.6489, 0.7256, 0.6424, 0.6933, 0.6716, 0.7256, 0.6424, 0.7304, 0.6489, 0.6668, 0.6926, 0.6837, 0.6582, 0.6933, 0.6716, 0.6504, 0.7104, 0.6548, 0.6722, 0.6668, 0.6926, 0.3492, 0.6955, 0.3721, 0.739, 0.3486, 0.7293, 0.3559, 0.6609, 0.3775, 0.7065, 0.3492, 0.6955, 0.3688, 0.6252, 0.3872, 0.6732, 0.3559, 0.6609, 0.3869, 0.5911, 0.4025, 0.6377, 0.3688, 0.6252, 0.3869, 0.5911, 0.4407, 0.5761, 0.4215, 0.6034, 0.4068, 0.564, 0.4607, 0.5546, 0.4407, 0.5761, 0.2612, 0.1531, 0.2484, 0.1183, 0.2808, 0.1398, 0.2306, 0.1301, 0.2093, 0.09717, 0.2484, 0.1183, 0.1942, 0.1072, 0.1665, 0.07983, 0.2093, 0.09717, 0.1547, 0.08777, 0.1183, 0.06103, 0.1665, 0.07983, 0.55, 0.488, 0.5968, 0.4745, 0.5624, 0.4941, 0.591, 0.4705, 0.6374, 0.4463, 0.5968, 0.4745, 0.5968, 0.4745, 0.6374, 0.4463, 0.6033, 0.4787, 0.5624, 0.4941, 0.6033, 0.4787, 0.576, 0.501, 0.5336, 0.5075, 0.576, 0.501, 0.5542, 0.5162, 0.5079, 0.5201, 0.5542, 0.5162, 0.5337, 0.5316, 0.4828, 0.5368, 0.5337, 0.5316, 0.5131, 0.5506, 0.4607, 0.5546, 0.5131, 0.5506, 0.4945, 0.5699, 0.4407, 0.5761, 0.4945, 0.5699, 0.4765, 0.5922, 0.4215, 0.6034, 0.4765, 0.5922, 0.458, 0.6199, 0.4215, 0.6034, 0.4382, 0.6541, 0.4025, 0.6377, 0.4025, 0.6377, 0.4204, 0.6893, 0.3872, 0.6732, 0.3872, 0.6732, 0.4072, 0.7212, 0.3775, 0.7065, 0.3775, 0.7065, 0.3974, 0.7514, 0.3721, 0.739, 0.3721, 0.739, 0.3911, 0.7793, 0.3721, 0.7687, 0.6548, 0.6722, 0.6779, 0.6432, 0.6837, 0.6582, 0.6837, 0.6582, 0.7231, 0.6352, 0.7256, 0.6424, 0.7785, 0.6268, 0.7256, 0.6424, 0.7231, 0.6352, 0.7785, 0.6268, 0.7231, 0.6352, 0.7222, 0.6277, 0.6779, 0.6432, 0.7222, 0.6277, 0.7231, 0.6352, 0.6475, 0.6497, 0.6761, 0.6274, 0.6779, 0.6432, 0.3974, 0.7514, 0.4112, 0.7911, 0.3911, 0.7793, 0.4072, 0.7212, 0.4234, 0.7659, 0.3974, 0.7514, 0.4204, 0.6893, 0.4378, 0.7383, 0.4072, 0.7212, 0.4382, 0.6541, 0.4545, 0.7081, 0.4204, 0.6893, 0.458, 0.6199, 0.4745, 0.6738, 0.4382, 0.6541, 0.458, 0.6199, 0.5129, 0.6118, 0.4951, 0.6399, 0.4765, 0.5922, 0.5287, 0.5884, 0.5129, 0.6118, 0.4945, 0.5699, 0.5439, 0.5672, 0.5287, 0.5884, 0.5131, 0.5506, 0.56, 0.5457, 0.5439, 0.5672, 0.5337, 0.5316, 0.5753, 0.5264, 0.56, 0.5457, 0.5542, 0.5162, 0.5903, 0.5085, 0.5753, 0.5264, 0.576, 0.501, 0.6103, 0.483, 0.5903, 0.5085, 0.6033, 0.4787, 0.6374, 0.4463, 0.6103, 0.483, 0.6103, 0.483, 0.6374, 0.4463, 0.6176, 0.4871, 0.6103, 0.483, 0.6041, 0.5174, 0.5903, 0.5085, 0.5903, 0.5085, 0.5949, 0.5399, 0.5753, 0.5264, 0.5753, 0.5264, 0.5856, 0.5618, 0.56, 0.5457, 0.56, 0.5457, 0.5741, 0.5861, 0.5439, 0.5672, 0.5439, 0.5672, 0.5622, 0.6094, 0.5287, 0.5884, 0.5287, 0.5884, 0.5485, 0.6341, 0.5129, 0.6118, 0.5129, 0.6118, 0.5313, 0.6626, 0.4951, 0.6399, 0.4745, 0.6738, 0.5313, 0.6626, 0.51, 0.696, 0.4545, 0.7081, 0.51, 0.696, 0.488, 0.729, 0.4378, 0.7383, 0.488, 0.729, 0.4679, 0.7572, 0.4234, 0.7659, 0.4679, 0.7572, 0.4489, 0.7822, 0.4112, 0.7911, 0.4489, 0.7822, 0.4312, 0.8038, 0.6761, 0.6274, 0.6469, 0.6027, 0.6774, 0.6117, 0.7222, 0.6277, 0.6774, 0.6117, 0.7229, 0.6203, 0.7785, 0.6268, 0.7222, 0.6277, 0.7229, 0.6203, 0.7785, 0.6268, 0.7229, 0.6203, 0.7252, 0.6131, 0.7229, 0.6203, 0.6828, 0.5967, 0.7252, 0.6131, 0.6774, 0.6117, 0.6534, 0.5805, 0.6828, 0.5967, 0.4312, 0.8038, 0.4727, 0.8, 0.4502, 0.8167, 0.4489, 0.7822, 0.4963, 0.7775, 0.4727, 0.8, 0.4679, 0.7572, 0.5196, 0.7514, 0.4963, 0.7775, 0.488, 0.729, 0.5435, 0.7201, 0.5196, 0.7514, 0.51, 0.696, 0.5653, 0.6872, 0.5435, 0.7201, 0.5485, 0.6341, 0.5653, 0.6872, 0.5313, 0.6626, 0.5622, 0.6094, 0.5818, 0.6582, 0.5485, 0.6341, 0.5741, 0.5861, 0.5937, 0.6321, 0.5622, 0.6094, 0.5856, 0.5618, 0.6024, 0.6065, 0.5741, 0.5861, 0.5949, 0.5399, 0.6096, 0.5793, 0.5856, 0.5618, 0.6041, 0.5174, 0.6135, 0.5541, 0.5949, 0.5399, 0.6176, 0.4871, 0.6175, 0.5262, 0.6041, 0.5174, 0.6176, 0.4871, 0.6374, 0.4463, 0.6249, 0.4909, 0.6249, 0.4909, 0.6374, 0.4463, 0.6318, 0.4943, 0.6249, 0.4909, 0.63, 0.5346, 0.6175, 0.5262, 0.5207, 0.06553, 0.4774, 0.09806, 0.4703, 0.08666, 0.4703, 0.08666, 0.4348, 0.1205, 0.4257, 0.106, 0.4257, 0.106, 0.3962, 0.1456, 0.3856, 0.1286, 0.6024, 0.6065, 0.6219, 0.6556, 0.5937, 0.6321, 0.5937, 0.6321, 0.6117, 0.6833, 0.5818, 0.6582, 0.5818, 0.6582, 0.5958, 0.7127, 0.5653, 0.6872, 0.5435, 0.7201, 0.5958, 0.7127, 0.5735, 0.7449, 0.5196, 0.7514, 0.5735, 0.7449, 0.548, 0.7746, 0.4963, 0.7775, 0.548, 0.7746, 0.5215, 0.7988, 0.4727, 0.8, 0.5215, 0.7988, 0.4942, 0.8177, 0.4502, 0.8167, 0.4942, 0.8177, 0.468, 0.8283, 0.6828, 0.5967, 0.6649, 0.5604, 0.692, 0.5834, 0.7252, 0.6131, 0.692, 0.5834, 0.7299, 0.6066, 0.7785, 0.6268, 0.7252, 0.6131, 0.7299, 0.6066, 0.7785, 0.6268, 0.7299, 0.6066, 0.7378, 0.6012, 0.7299, 0.6066, 0.7042, 0.5724, 0.7378, 0.6012, 0.692, 0.5834, 0.681, 0.5436, 0.7042, 0.5724, 0.6649, 0.5604, 0.6671, 0.518, 0.681, 0.5436, 0.4942, 0.8177, 0.543, 0.8191, 0.5132, 0.8324, 0.5215, 0.7988, 0.5719, 0.7979, 0.543, 0.8191, 0.548, 0.7746, 0.5989, 0.7696, 0.5719, 0.7979, 0.5735, 0.7449, 0.6217, 0.738, 0.5989, 0.7696, 0.6117, 0.6833, 0.6217, 0.738, 0.5958, 0.7127, 0.3645, 0.17, 0.3584, 0.2179, 0.3392, 0.1959, 0.3962, 0.1456, 0.3827, 0.1906, 0.3645, 0.17, 0.4348, 0.1205, 0.4127, 0.1639, 0.3962, 0.1456, 0.4774, 0.09806, 0.4488, 0.1359, 0.4348, 0.1205, 0.5263, 0.07205, 0.4884, 0.1102, 0.4774, 0.09806, 0.5814, 0.03978, 0.5348, 0.07865, 0.5263, 0.07205, 0.5814, 0.03978, 0.6421, 0.0, 0.5863, 0.04211, 0.5863, 0.04211, 0.6421, 0.0, 0.5925, 0.04446, 0.5863, 0.04211, 0.546, 0.0849, 0.5348, 0.07865, 0.5348, 0.07865, 0.5034, 0.1219, 0.4884, 0.1102, 0.4884, 0.1102, 0.4675, 0.1513, 0.4488, 0.1359, 0.4488, 0.1359, 0.435, 0.1818, 0.4127, 0.1639, 0.4127, 0.1639, 0.4079, 0.2109, 0.3827, 0.1906, 0.3827, 0.1906, 0.3853, 0.2394, 0.3584, 0.2179, 0.3584, 0.2179, 0.3672, 0.2688, 0.3392, 0.2479, 0.3392, 0.2479, 0.3531, 0.3005, 0.3245, 0.2817, 0.5719, 0.7979, 0.6196, 0.7888, 0.5913, 0.8148, 0.543, 0.8191, 0.5913, 0.8148, 0.561, 0.8323, 0.6671, 0.518, 0.6904, 0.4771, 0.6925, 0.5019, 0.681, 0.5436, 0.6925, 0.5019, 0.7028, 0.5317, 0.7042, 0.5724, 0.7028, 0.5317, 0.7209, 0.5642, 0.7378, 0.6012, 0.7209, 0.5642, 0.7474, 0.5971, 0.7785, 0.6268, 0.7378, 0.6012, 0.7474, 0.5971, 0.7785, 0.6268, 0.7474, 0.5971, 0.7579, 0.5946, 0.7474, 0.5971, 0.7402, 0.5592, 0.7579, 0.5946, 0.7209, 0.5642, 0.7296, 0.5254, 0.7402, 0.5592, 0.7028, 0.5317, 0.7254, 0.494, 0.7296, 0.5254, 0.6925, 0.5019, 0.7277, 0.4672, 0.7254, 0.494, 0.345, 0.3309, 0.3813, 0.3586, 0.3455, 0.3546, 0.3531, 0.3005, 0.3845, 0.3363, 0.345, 0.3309, 0.3672, 0.2688, 0.3943, 0.308, 0.3531, 0.3005, 0.3853, 0.2394, 0.4066, 0.2814, 0.3672, 0.2688, 0.4079, 0.2109, 0.4212, 0.2573, 0.3853, 0.2394, 0.435, 0.1818, 0.4393, 0.2311, 0.4079, 0.2109, 0.4675, 0.1513, 0.4623, 0.2, 0.435, 0.1818, 0.5034, 0.1219, 0.4901, 0.1666, 0.4675, 0.1513, 0.546, 0.0849, 0.5216, 0.1326, 0.5034, 0.1219, 0.5925, 0.04446, 0.559, 0.09153, 0.546, 0.0849, 0.5925, 0.04446, 0.6421, 0.0, 0.5996, 0.04699, 0.5996, 0.04699, 0.6421, 0.0, 0.6071, 0.04993, 0.5996, 0.04699, 0.5734, 0.09812, 0.559, 0.09153, 0.559, 0.09153, 0.5417, 0.1437, 0.5216, 0.1326, 0.5216, 0.1326, 0.5151, 0.1818, 0.4901, 0.1666, 0.4901, 0.1666, 0.4918, 0.2178, 0.4623, 0.2, 0.4623, 0.2, 0.4731, 0.2492, 0.4393, 0.2311, 0.4393, 0.2311, 0.4603, 0.2716, 0.4212, 0.2573, 0.4212, 0.2573, 0.4511, 0.2876, 0.4066, 0.2814, 0.4066, 0.2814, 0.4422, 0.306, 0.3943, 0.308, 0.3943, 0.308, 0.432, 0.3295, 0.3845, 0.3363, 0.7369, 0.4463, 0.7718, 0.4695, 0.7277, 0.4672, 0.7277, 0.4672, 0.7629, 0.4946, 0.7254, 0.494, 0.7254, 0.494, 0.7595, 0.5247, 0.7296, 0.5254, 0.7402, 0.5592, 0.7595, 0.5247, 0.7621, 0.5589, 0.7579, 0.5946, 0.7621, 0.5589, 0.7688, 0.5936, 0.7785, 0.6268, 0.7579, 0.5946, 0.7688, 0.5936, 0.7785, 0.6268, 0.7688, 0.5936, 0.7796, 0.5943, 0.7688, 0.5936, 0.7834, 0.5628, 0.7796, 0.5943, 0.7595, 0.5247, 0.7834, 0.5628, 0.7621, 0.5589, 0.7629, 0.4946, 0.7902, 0.5335, 0.7595, 0.5247, 0.7718, 0.4695, 0.8004, 0.5074, 0.7629, 0.4946, 0.7849, 0.45, 0.8139, 0.4857, 0.7718, 0.4695, 0.4422, 0.306, 0.4768, 0.3177, 0.432, 0.3295, 0.4511, 0.2876, 0.4873, 0.2984, 0.4422, 0.306, 0.4603, 0.2716, 0.4881, 0.2972, 0.4511, 0.2876, 0.4603, 0.2716, 0.5048, 0.2659, 0.4938, 0.2866, 0.4918, 0.2178, 0.5048, 0.2659, 0.4731, 0.2492, 0.5151, 0.1818, 0.5215, 0.2342, 0.4918, 0.2178, 0.5417, 0.1437, 0.5413, 0.1962, 0.5151, 0.1818, 0.5734, 0.09812, 0.5626, 0.1547, 0.5417, 0.1437, 0.6071, 0.04993, 0.5879, 0.1056, 0.5734, 0.09812, 0.6071, 0.04993, 0.6421, 0.0, 0.6147, 0.05348, 0.6147, 0.05348, 0.6421, 0.0, 0.6218, 0.05763, 0.5879, 0.1056, 0.6218, 0.05763, 0.6022, 0.1132, 0.5626, 0.1547, 0.6022, 0.1132, 0.5836, 0.1656, 0.5413, 0.1962, 0.5836, 0.1656, 0.568, 0.2094, 0.5215, 0.2342, 0.568, 0.2094, 0.552, 0.2492, 0.5048, 0.2659, 0.552, 0.2492, 0.5367, 0.2825, 0.5048, 0.2659, 0.5256, 0.3057, 0.4938, 0.2866, 0.4881, 0.2972, 0.5256, 0.3057, 0.5176, 0.3224, 0.4873, 0.2984, 0.5176, 0.3224, 0.5072, 0.34, 0.9769, 0.7593, 0.964, 0.7911, 0.9379, 0.7745, 0.9551, 0.7395, 0.9379, 0.7745, 0.9145, 0.7514, 0.9354, 0.7147, 0.9145, 0.7514, 0.898, 0.7235, 0.9221, 0.6866, 0.898, 0.7235, 0.8906, 0.6918, 0.9151, 0.656, 0.8906, 0.6918, 0.893, 0.6574, 0.9151, 0.656, 0.9024, 0.6234, 0.9135, 0.6241, 0.9168, 0.5917, 0.9135, 0.6241, 0.9024, 0.6234, 0.9168, 0.5917, 0.9024, 0.6234, 0.8914, 0.6212, 0.893, 0.6574, 0.8914, 0.6212, 0.9024, 0.6234, 0.8906, 0.6918, 0.8718, 0.6547, 0.893, 0.6574, 0.8906, 0.6918, 0.8654, 0.7206, 0.8635, 0.6882, 0.898, 0.7235, 0.8768, 0.7498, 0.8654, 0.7206, 0.4792, 0.3791, 0.5144, 0.4043, 0.4971, 0.4191, 0.493, 0.3615, 0.5328, 0.3804, 0.5144, 0.4043, 0.5072, 0.34, 0.548, 0.3554, 0.5328, 0.3804, 0.5176, 0.3224, 0.5596, 0.3297, 0.548, 0.3554, 0.5256, 0.3057, 0.5709, 0.2998, 0.5596, 0.3297, 0.5367, 0.2825, 0.5832, 0.2632, 0.5709, 0.2998, 0.552, 0.2492, 0.5944, 0.2212, 0.5832, 0.2632, 0.568, 0.2094, 0.6039, 0.1756, 0.5944, 0.2212, 0.5836, 0.1656, 0.6157, 0.1211, 0.6039, 0.1756, 0.6022, 0.1132, 0.6285, 0.06208, 0.6157, 0.1211, 0.6218, 0.05763, 0.6421, 0.0, 0.6285, 0.06208, 0.6285, 0.06208, 0.6421, 0.0, 0.6344, 0.06637, 0.6157, 0.1211, 0.6344, 0.06637, 0.6283, 0.1279, 0.6039, 0.1756, 0.6283, 0.1279, 0.6228, 0.1843, 0.5944, 0.2212, 0.6228, 0.1843, 0.6195, 0.2307, 0.5832, 0.2632, 0.6195, 0.2307, 0.6133, 0.275, 0.5709, 0.2998, 0.6133, 0.275, 0.605, 0.3139, 0.5596, 0.3297, 0.605, 0.3139, 0.5944, 0.3487, 0.548, 0.3554, 0.5944, 0.3487, 0.5804, 0.3802, 0.5328, 0.3804, 0.5804, 0.3802, 0.5619, 0.4096, 0.5144, 0.4043, 0.5619, 0.4096, 0.5408, 0.4333, 0.4971, 0.4191, 0.5408, 0.4333, 0.5203, 0.446, 0.6837, 0.006287, 0.6776, 0.04191, 0.6633, 0.03233, 0.8654, 0.7206, 0.8425, 0.6798, 0.8635, 0.6882, 0.8635, 0.6882, 0.8551, 0.6479, 0.8718, 0.6547, 0.8718, 0.6547, 0.8813, 0.6175, 0.8914, 0.6212, 0.9168, 0.5917, 0.8914, 0.6212, 0.8813, 0.6175, 0.9168, 0.5917, 0.8813, 0.6175, 0.8724, 0.6124, 0.8551, 0.6479, 0.8724, 0.6124, 0.8813, 0.6175, 0.8425, 0.6798, 0.8422, 0.6384, 0.8551, 0.6479, 0.6776, 0.04191, 0.6661, 0.08353, 0.6553, 0.07037, 0.702, 0.01828, 0.6935, 0.05958, 0.6776, 0.04191, 0.7275, 0.0, 0.7221, 0.03945, 0.702, 0.01828, 0.5619, 0.4096, 0.5697, 0.4463, 0.5408, 0.4333, 0.5619, 0.4096, 0.6127, 0.3908, 0.5928, 0.422, 0.5804, 0.3802, 0.6267, 0.3581, 0.6127, 0.3908, 0.5944, 0.3487, 0.6354, 0.3227, 0.6267, 0.3581, 0.605, 0.3139, 0.6401, 0.2828, 0.6354, 0.3227, 0.6133, 0.275, 0.6422, 0.237, 0.6401, 0.2828, 0.3245, 0.6424, 0.2893, 0.6784, 0.3048, 0.6325, 0.3049, 0.6866, 0.2722, 0.7331, 0.2893, 0.6784, 0.2834, 0.7405, 0.2542, 0.7947, 0.2722, 0.7331, 0.2601, 0.7993, 0.2364, 0.8628, 0.2542, 0.7947, 0.2542, 0.7947, 0.2364, 0.8628, 0.2472, 0.791, 0.2722, 0.7331, 0.2472, 0.791, 0.2591, 0.728, 0.2893, 0.6784, 0.2591, 0.728, 0.2708, 0.6736, 0.3048, 0.6325, 0.2708, 0.6736, 0.2812, 0.6263, 0.3159, 0.5879, 0.2812, 0.6263, 0.2882, 0.5807, 0.3228, 0.5489, 0.2882, 0.5807, 0.2921, 0.5412, 0.3245, 0.514, 0.2921, 0.5412, 0.292, 0.5059, 0.3203, 0.4815, 0.292, 0.5059, 0.2871, 0.4733, 0.3203, 0.4815, 0.2772, 0.4421, 0.3098, 0.4502, 0.7787, 0.01424, 0.7715, 0.05559, 0.7508, 0.02417, 0.7508, 0.02417, 0.7407, 0.06732, 0.7221, 0.03945, 0.7221, 0.03945, 0.7082, 0.08269, 0.6935, 0.05958, 0.6935, 0.05958, 0.6764, 0.1013, 0.6661, 0.08353, 0.6661, 0.08353, 0.6481, 0.1221, 0.6422, 0.1104, 0.8422, 0.6384, 0.8654, 0.6061, 0.8724, 0.6124, 0.9168, 0.5917, 0.8724, 0.6124, 0.8654, 0.6061, 0.9168, 0.5917, 0.8654, 0.6061, 0.8627, 0.5993, 0.8351, 0.6267, 0.8627, 0.5993, 0.8654, 0.6061, 0.6764, 0.1013, 0.6525, 0.136, 0.6481, 0.1221, 0.7082, 0.08269, 0.6845, 0.1221, 0.6764, 0.1013, 0.7407, 0.06732, 0.72, 0.1097, 0.7082, 0.08269, 0.7715, 0.05559, 0.7545, 0.09928, 0.7407, 0.06732, 0.8006, 0.04765, 0.7866, 0.09112, 0.7715, 0.05559, 0.2871, 0.4733, 0.2403, 0.4383, 0.2772, 0.4421, 0.2871, 0.4733, 0.2552, 0.5025, 0.2496, 0.4697, 0.292, 0.5059, 0.2574, 0.5378, 0.2552, 0.5025, 0.2921, 0.5412, 0.257, 0.5775, 0.2574, 0.5378, 0.2882, 0.5807, 0.2546, 0.6235, 0.257, 0.5775, 0.2812, 0.6263, 0.2499, 0.6715, 0.2546, 0.6235, 0.2708, 0.6736, 0.2444, 0.7252, 0.2499, 0.6715, 0.2591, 0.728, 0.2395, 0.7887, 0.2444, 0.7252, 0.2472, 0.791, 0.2364, 0.8628, 0.2395, 0.7887, 0.2395, 0.7887, 0.2364, 0.8628, 0.2314, 0.7879, 0.2444, 0.7252, 0.2314, 0.7879, 0.2287, 0.7249, 0.2499, 0.6715, 0.2287, 0.7249, 0.2276, 0.6725, 0.2546, 0.6235, 0.2276, 0.6725, 0.226, 0.6243, 0.257, 0.5775, 0.226, 0.6243, 0.2233, 0.5782, 0.2574, 0.5378, 0.2233, 0.5782, 0.22, 0.5386, 0.2552, 0.5025, 0.22, 0.5386, 0.2154, 0.5034, 0.2496, 0.4697, 0.2154, 0.5034, 0.2091, 0.4706, 0.2496, 0.4697, 0.2006, 0.4391, 0.2403, 0.4383, 0.8167, 0.08536, 0.7956, 0.1293, 0.7866, 0.09112, 0.7866, 0.09112, 0.7628, 0.1337, 0.7545, 0.09928, 0.7545, 0.09928, 0.7274, 0.1389, 0.72, 0.1097, 0.72, 0.1097, 0.6899, 0.1449, 0.6845, 0.1221, 0.6845, 0.1221, 0.6552, 0.1513, 0.6525, 0.136, 0.8305, 0.613, 0.8623, 0.5922, 0.8627, 0.5993, 0.9168, 0.5917, 0.8627, 0.5993, 0.8623, 0.5922, 0.9168, 0.5917, 0.8623, 0.5922, 0.8631, 0.5848, 0.8291, 0.5979, 0.8631, 0.5848, 0.8623, 0.5922, 0.6899, 0.1449, 0.6565, 0.1671, 0.6552, 0.1513, 0.7274, 0.1389, 0.6917, 0.1685, 0.6899, 0.1449, 0.7628, 0.1337, 0.7298, 0.169, 0.7274, 0.1389, 0.7956, 0.1293, 0.7654, 0.1691, 0.7628, 0.1337, 0.8265, 0.1259, 0.7984, 0.1688, 0.7956, 0.1293, 0.2091, 0.4706, 0.1595, 0.4445, 0.2006, 0.4391, 0.2091, 0.4706, 0.1744, 0.5087, 0.1672, 0.476, 0.2154, 0.5034, 0.1813, 0.5436, 0.1744, 0.5087, 0.22, 0.5386, 0.1884, 0.5827, 0.1813, 0.5436, 0.2233, 0.5782, 0.1964, 0.6282, 0.1884, 0.5827, 0.226, 0.6243, 0.2045, 0.6764, 0.1964, 0.6282, 0.2276, 0.6725, 0.2128, 0.7272, 0.2045, 0.6764, 0.2287, 0.7249, 0.2231, 0.7886, 0.2128, 0.7272, 0.2314, 0.7879, 0.2364, 0.8628, 0.2231, 0.7886, 0.2231, 0.7886, 0.2364, 0.8628, 0.2151, 0.7908, 0.2231, 0.7886, 0.1968, 0.7307, 0.2128, 0.7272, 0.2128, 0.7272, 0.1812, 0.6809, 0.2045, 0.6764, 0.2045, 0.6764, 0.167, 0.635, 0.1964, 0.6282, 0.1964, 0.6282, 0.1538, 0.5909, 0.1884, 0.5827, 0.1884, 0.5827, 0.1428, 0.5526, 0.1813, 0.5436, 0.1813, 0.5436, 0.1335, 0.5183, 0.1744, 0.5087, 0.1744, 0.5087, 0.1255, 0.4858, 0.1672, 0.476, 0.1595, 0.4445, 0.1255, 0.4858, 0.1187, 0.4541, 0.7984, 0.1688, 0.8257, 0.2093, 0.795, 0.2079, 0.7654, 0.1691, 0.795, 0.2079, 0.7624, 0.2044, 0.7298, 0.169, 0.7624, 0.2044, 0.7272, 0.199, 0.6917, 0.1685, 0.7272, 0.199, 0.69, 0.1918, 0.6565, 0.1671, 0.69, 0.1918, 0.6554, 0.1828, 0.8631, 0.5848, 0.835, 0.567, 0.865, 0.5775, 0.9168, 0.5917, 0.8631, 0.5848, 0.865, 0.5775, 0.9168, 0.5917, 0.865, 0.5775, 0.8679, 0.5706, 0.865, 0.5775, 0.8418, 0.5526, 0.8679, 0.5706, 0.6554, 0.1828, 0.6848, 0.2139, 0.6527, 0.1975, 0.69, 0.1918, 0.72, 0.2275, 0.6848, 0.2139, 0.7272, 0.199, 0.754, 0.2379, 0.72, 0.2275, 0.7624, 0.2044, 0.7855, 0.2452, 0.754, 0.2379, 0.795, 0.2079, 0.8151, 0.249, 0.7855, 0.2452, 0.1187, 0.4541, 0.08571, 0.4995, 0.07968, 0.4678, 0.1335, 0.5183, 0.08571, 0.4995, 0.1255, 0.4858, 0.1428, 0.5526, 0.09444, 0.5317, 0.1335, 0.5183, 0.1538, 0.5909, 0.106, 0.5653, 0.1428, 0.5526, 0.167, 0.635, 0.1207, 0.6024, 0.1538, 0.5909, 0.1812, 0.6809, 0.1388, 0.6446, 0.167, 0.635, 0.1968, 0.7307, 0.1589, 0.688, 0.1812, 0.6809, 0.2151, 0.7908, 0.1817, 0.7366, 0.1968, 0.7307, 0.2151, 0.7908, 0.2364, 0.8628, 0.2076, 0.7945, 0.2076, 0.7945, 0.2364, 0.8628, 0.2008, 0.7995, 0.2076, 0.7945, 0.168, 0.7445, 0.1817, 0.7366, 0.1817, 0.7366, 0.1387, 0.6976, 0.1589, 0.688, 0.1589, 0.688, 0.113, 0.6569, 0.1388, 0.6446, 0.1388, 0.6446, 0.09042, 0.6168, 0.1207, 0.6024, 0.1207, 0.6024, 0.0723, 0.5812, 0.106, 0.5653, 0.106, 0.5653, 0.05863, 0.5484, 0.09444, 0.5317, 0.09444, 0.5317, 0.04923, 0.5166, 0.08571, 0.4995, 0.07968, 0.4678, 0.04923, 0.5166, 0.04398, 0.485, 0.7855, 0.2452, 0.7984, 0.2852, 0.7701, 0.2793, 0.754, 0.2379, 0.7701, 0.2793, 0.7401, 0.2686, 0.72, 0.2275, 0.7401, 0.2686, 0.7083, 0.2533, 0.6848, 0.2139, 0.7083, 0.2533, 0.6767, 0.2336, 0.6527, 0.1975, 0.6767, 0.2336, 0.6482, 0.2104, 0.8679, 0.5706, 0.8511, 0.5401, 0.873, 0.5646, 0.9168, 0.5917, 0.8679, 0.5706, 0.873, 0.5646, 0.9168, 0.5917, 0.873, 0.5646, 0.8817, 0.5604, 0.873, 0.5646, 0.862, 0.5299, 0.8817, 0.5604, 0.6482, 0.2104, 0.6662, 0.2497, 0.6422, 0.2208, 0.6767, 0.2336, 0.6934, 0.2746, 0.6662, 0.2497, 0.7083, 0.2533, 0.7214, 0.2946, 0.6934, 0.2746, 0.7401, 0.2686, 0.7491, 0.3088, 0.7214, 0.2946, 0.7701, 0.2793, 0.7759, 0.3165, 0.7491, 0.3088, 0.04398, 0.485, 0.01753, 0.5366, 0.01295, 0.5049, 0.05863, 0.5484, 0.01753, 0.5366, 0.04923, 0.5166, 0.0723, 0.5812, 0.02755, 0.5681, 0.05863, 0.5484, 0.09042, 0.6168, 0.04304, 0.5998, 0.0723, 0.5812, 0.113, 0.6569, 0.06414, 0.6337, 0.09042, 0.6168, 0.1387, 0.6976, 0.0907, 0.6715, 0.113, 0.6569, 0.168, 0.7445, 0.1211, 0.7091, 0.1387, 0.6976, 0.2008, 0.7995, 0.1563, 0.7542, 0.168, 0.7445, 0.2008, 0.7995, 0.2364, 0.8628, 0.1951, 0.8054, 0.1951, 0.8054, 0.2364, 0.8628, 0.1906, 0.812, 0.1951, 0.8054, 0.1471, 0.7653, 0.1563, 0.7542, 0.1563, 0.7542, 0.1071, 0.7227, 0.1211, 0.7091, 0.1211, 0.7091, 0.07278, 0.6882, 0.0907, 0.6715, 0.0907, 0.6715, 0.0435, 0.6537, 0.06414, 0.6337, 0.06414, 0.6337, 0.02077, 0.6218, 0.04304, 0.5998, 0.04304, 0.5998, 0.004085, 0.5914, 0.02755, 0.5681, 0.0, 0.3434, 0.04046, 0.3606, 0.01539, 0.3767, 0.01539, 0.3767, 0.06178, 0.3912, 0.0379, 0.4089, 0.06421, 0.4343, 0.06178, 0.3912, 0.08653, 0.4163, 0.7214, 0.2946, 0.7252, 0.33, 0.7008, 0.313, 0.6934, 0.2746, 0.7008, 0.313, 0.677, 0.2897, 0.6662, 0.2497, 0.677, 0.2897, 0.655, 0.2607, 0.862, 0.5299, 0.8761, 0.4928, 0.8773, 0.5236, 0.8817, 0.5604, 0.8773, 0.5236, 0.8918, 0.5579, 0.9168, 0.5917, 0.8817, 0.5604, 0.8918, 0.5579, 0.9168, 0.5917, 0.8918, 0.5579, 0.9025, 0.557, 0.8918, 0.5579, 0.8951, 0.521, 0.9025, 0.557, 0.8773, 0.5236, 0.8982, 0.4889, 0.8951, 0.521, 0.8761, 0.4928, 0.9101, 0.4613, 0.8982, 0.4889, 0.1378, 0.4383, 0.1316, 0.4028, 0.1534, 0.4119, 0.08653, 0.4163, 0.1316, 0.4028, 0.112, 0.4317, 0.06178, 0.3912, 0.1088, 0.3849, 0.08653, 0.4163, 0.04046, 0.3606, 0.08606, 0.3587, 0.06178, 0.3912, 0.02523, 0.3286, 0.06813, 0.3321, 0.04046, 0.3606, 0.01489, 0.2944, 0.05582, 0.3062, 0.02523, 0.3286, 0.008195, 0.257, 0.04497, 0.2771, 0.01489, 0.2944, 0.004827, 0.2153, 0.03399, 0.2418, 0.008195, 0.257, 0.1071, 0.7227, 0.06025, 0.7059, 0.07278, 0.6882, 0.1471, 0.7653, 0.09727, 0.7379, 0.1071, 0.7227, 0.1906, 0.812, 0.1405, 0.7766, 0.1471, 0.7653, 0.1906, 0.812, 0.2364, 0.8628, 0.1874, 0.8186, 0.1874, 0.8186, 0.2364, 0.8628, 0.1856, 0.8246, 0.007863, 0.05696, 0.02648, 0.1018, 0.01476, 0.1111, 0.01476, 0.1111, 0.03904, 0.1491, 0.02114, 0.161, 0.02114, 0.161, 0.04956, 0.1886, 0.02576, 0.2026, 0.02576, 0.2026, 0.06285, 0.2259, 0.03399, 0.2418, 0.03399, 0.2418, 0.07777, 0.2585, 0.04497, 0.2771, 0.04497, 0.2771, 0.08929, 0.2817, 0.05582, 0.3062, 0.05582, 0.3062, 0.09757, 0.2983, 0.06813, 0.3321, 0.06813, 0.3321, 0.1103, 0.3173, 0.08606, 0.3587, 0.08606, 0.3587, 0.1288, 0.3416, 0.1088, 0.3849, 0.1088, 0.3849, 0.1484, 0.363, 0.1316, 0.4028, 0.1316, 0.4028, 0.1667, 0.378, 0.1534, 0.4119, 0.9101, 0.4613, 0.9242, 0.4917, 0.8982, 0.4889, 0.8951, 0.521, 0.9242, 0.4917, 0.9156, 0.5237, 0.9025, 0.557, 0.9156, 0.5237, 0.9135, 0.5578, 0.9168, 0.5917, 0.9025, 0.557, 0.9135, 0.5578, 0.9168, 0.5917, 0.9135, 0.5578, 0.9241, 0.5602, 0.9135, 0.5578, 0.9358, 0.5308, 0.9241, 0.5602, 0.9242, 0.4917, 0.9358, 0.5308, 0.9156, 0.5237, 0.9408, 0.4656, 0.952, 0.5047, 0.9242, 0.4917, 0.9648, 0.4463, 0.9733, 0.4832, 0.9408, 0.4656, 0.1288, 0.3416, 0.162, 0.3205, 0.1484, 0.363, 0.1103, 0.3173, 0.1473, 0.2997, 0.1288, 0.3416, 0.09757, 0.2983, 0.133, 0.2779, 0.1103, 0.3173, 0.08929, 0.2817, 0.1305, 0.2754, 0.09757, 0.2983, 0.08929, 0.2817, 0.1094, 0.2415, 0.1226, 0.2635, 0.06285, 0.2259, 0.1094, 0.2415, 0.07777, 0.2585, 0.04956, 0.1886, 0.09213, 0.2099, 0.06285, 0.2259, 0.03904, 0.1491, 0.07484, 0.1742, 0.04956, 0.1886, 0.02648, 0.1018, 0.05877, 0.1371, 0.03904, 0.1491, 0.01359, 0.05181, 0.03998, 0.09344, 0.02648, 0.1018, 0.01359, 0.05181, 0.0002952, 0.0, 0.02033, 0.04729, 0.02788, 0.04369, 0.0545, 0.08588, 0.03998, 0.09344, 0.05877, 0.1371, 0.03998, 0.09344, 0.0545, 0.08588, 0.07484, 0.1742, 0.05877, 0.1371, 0.07971, 0.1259, 0.09213, 0.2099, 0.07484, 0.1742, 0.1008, 0.1595, 0.1094, 0.2415, 0.09213, 0.2099, 0.1212, 0.1927, 0.1094, 0.2415, 0.1395, 0.2234, 0.1526, 0.2456, 0.1305, 0.2754, 0.1226, 0.2635, 0.1526, 0.2456, 0.133, 0.2779, 0.1305, 0.2754, 0.1621, 0.2616, 0.1473, 0.2997, 0.133, 0.2779, 0.1733, 0.2815, 0.8144, 0.762, 0.8287, 0.7762, 0.7855, 0.7958, 0.8008, 0.7425, 0.8144, 0.762, 0.7725, 0.7792, 0.7906, 0.7182, 0.8008, 0.7425, 0.7637, 0.7565, 0.7838, 0.69, 0.7906, 0.7182, 0.7604, 0.728, 0.7838, 0.69, 0.7628, 0.6947, 0.7692, 0.6603, 0.7628, 0.6947, 0.7413, 0.6952, 0.7584, 0.6598, 0.7604, 0.728, 0.7311, 0.7281, 0.7413, 0.6952, 0.7604, 0.728, 0.7637, 0.7565, 0.7272, 0.7576, 0.7637, 0.7565, 0.7725, 0.7792, 0.7293, 0.7821, 0.2014, 0.3328, 0.188, 0.3079, 0.2348, 0.3132, 0.188, 0.3079, 0.1733, 0.2815, 0.2204, 0.2822, 0.1733, 0.2815, 0.1621, 0.2616, 0.2053, 0.254, 0.1621, 0.2616, 0.1526, 0.2456, 0.1901, 0.2299, 0.1526, 0.2456, 0.1395, 0.2234, 0.1726, 0.2045, 0.1395, 0.2234, 0.1212, 0.1927, 0.1512, 0.1752, 0.1212, 0.1927, 0.1008, 0.1595, 0.127, 0.145, 0.1008, 0.1595, 0.07971, 0.1259, 0.1009, 0.1156, 0.07971, 0.1259, 0.0545, 0.08588, 0.06971, 0.07981, 0.0545, 0.08588, 0.02788, 0.04369, 0.03588, 0.04102, 0.06971, 0.07981, 0.03588, 0.04102, 0.04384, 0.03908, 0.1009, 0.1156, 0.06971, 0.07981, 0.08433, 0.07427, 0.127, 0.145, 0.1009, 0.1156, 0.1215, 0.1064, 0.1512, 0.1752, 0.127, 0.145, 0.1522, 0.1315, 0.1726, 0.2045, 0.1512, 0.1752, 0.1811, 0.1587, 0.1901, 0.2299, 0.1726, 0.2045, 0.2062, 0.1856, 0.2053, 0.254, 0.1901, 0.2299, 0.2281, 0.2132, 0.2204, 0.2822, 0.2053, 0.254, 0.2473, 0.2429, 0.2348, 0.3132, 0.2204, 0.2822, 0.2643, 0.2761, 0.2439, 0.3389, 0.2348, 0.3132, 0.2764, 0.3083, 0.7293, 0.7821, 0.6927, 0.7718, 0.695, 0.7497, 0.7272, 0.7576, 0.695, 0.7497, 0.7048, 0.722, 0.7311, 0.7281, 0.7048, 0.722, 0.7222, 0.6907, 0.7413, 0.6952, 0.7222, 0.6907, 0.7479, 0.6577, 0.7222, 0.6907, 0.7056, 0.6827, 0.7384, 0.654, 0.7048, 0.722, 0.6831, 0.7098, 0.7056, 0.6827, 0.695, 0.7497, 0.6696, 0.733, 0.6831, 0.7098, 0.2816, 0.3352, 0.3124, 0.325, 0.3076, 0.3504, 0.2764, 0.3083, 0.3093, 0.2949, 0.3124, 0.325, 0.2643, 0.2761, 0.2981, 0.2609, 0.3093, 0.2949, 0.2643, 0.2761, 0.2473, 0.2429, 0.2807, 0.2258, 0.2473, 0.2429, 0.2281, 0.2132, 0.2602, 0.1954, 0.2281, 0.2132, 0.2062, 0.1856, 0.2364, 0.1689, 0.2062, 0.1856, 0.1811, 0.1587, 0.2082, 0.1441, 0.1811, 0.1587, 0.1522, 0.1315, 0.175, 0.1189, 0.1522, 0.1315, 0.1215, 0.1064, 0.1396, 0.09699, 0.1215, 0.1064, 0.08433, 0.07427, 0.09791, 0.06965, 0.08433, 0.07427, 0.04384, 0.03908, 0.05126, 0.03759, 0.09791, 0.06965, 0.05126, 0.03759, 0.05771, 0.03635, 0.1396, 0.09699, 0.09791, 0.06965, 0.1093, 0.06512, 0.175, 0.1189, 0.1396, 0.09699, 0.1547, 0.08777, 0.2082, 0.1441, 0.175, 0.1189, 0.1942, 0.1072, 0.2364, 0.1689, 0.2082, 0.1441, 0.2306, 0.1301, 0.2602, 0.1954, 0.2364, 0.1689, 0.2612, 0.1531, 0.2807, 0.2258, 0.2602, 0.1954, 0.2865, 0.1785, 0.2807, 0.2258, 0.3075, 0.2086, 0.3245, 0.2443, 0.3385, 0.6172, 0.3688, 0.6252, 0.3559, 0.6609, 0.3275, 0.6531, 0.3559, 0.6609, 0.3492, 0.6955, 0.3245, 0.688, 0.3492, 0.6955, 0.3486, 0.7293, 0.6696, 0.733, 0.6504, 0.7104, 0.6668, 0.6926, 0.6831, 0.7098, 0.6668, 0.6926, 0.6933, 0.6716, 0.7056, 0.6827, 0.6933, 0.6716, 0.7304, 0.6489, 0.6933, 0.6716, 0.6837, 0.6582, 0.7256, 0.6424, 0.6668, 0.6926, 0.6548, 0.6722, 0.6837, 0.6582, 0.6504, 0.7104, 0.6374, 0.6837, 0.6548, 0.6722, 0.3492, 0.6955, 0.3775, 0.7065, 0.3721, 0.739, 0.3559, 0.6609, 0.3872, 0.6732, 0.3775, 0.7065, 0.3688, 0.6252, 0.4025, 0.6377, 0.3872, 0.6732, 0.3869, 0.5911, 0.4215, 0.6034, 0.4025, 0.6377, 0.3869, 0.5911, 0.4068, 0.564, 0.4407, 0.5761, 0.4068, 0.564, 0.4289, 0.5432, 0.4607, 0.5546, 0.2612, 0.1531, 0.2306, 0.1301, 0.2484, 0.1183, 0.2306, 0.1301, 0.1942, 0.1072, 0.2093, 0.09717, 0.1942, 0.1072, 0.1547, 0.08777, 0.1665, 0.07983, 0.1547, 0.08777, 0.1093, 0.06512, 0.1183, 0.06103, 0.55, 0.488, 0.591, 0.4705, 0.5968, 0.4745, 0.5624, 0.4941, 0.5968, 0.4745, 0.6033, 0.4787, 0.5336, 0.5075, 0.5624, 0.4941, 0.576, 0.501, 0.5079, 0.5201, 0.5336, 0.5075, 0.5542, 0.5162, 0.4828, 0.5368, 0.5079, 0.5201, 0.5337, 0.5316, 0.4607, 0.5546, 0.4828, 0.5368, 0.5131, 0.5506, 0.4407, 0.5761, 0.4607, 0.5546, 0.4945, 0.5699, 0.4215, 0.6034, 0.4407, 0.5761, 0.4765, 0.5922, 0.4215, 0.6034, 0.458, 0.6199, 0.4382, 0.6541, 0.4025, 0.6377, 0.4382, 0.6541, 0.4204, 0.6893, 0.3872, 0.6732, 0.4204, 0.6893, 0.4072, 0.7212, 0.3775, 0.7065, 0.4072, 0.7212, 0.3974, 0.7514, 0.3721, 0.739, 0.3974, 0.7514, 0.3911, 0.7793, 0.6548, 0.6722, 0.6475, 0.6497, 0.6779, 0.6432, 0.6837, 0.6582, 0.6779, 0.6432, 0.7231, 0.6352, 0.6779, 0.6432, 0.6761, 0.6274, 0.7222, 0.6277, 0.6475, 0.6497, 0.645, 0.6262, 0.6761, 0.6274, 0.3974, 0.7514, 0.4234, 0.7659, 0.4112, 0.7911, 0.4072, 0.7212, 0.4378, 0.7383, 0.4234, 0.7659, 0.4204, 0.6893, 0.4545, 0.7081, 0.4378, 0.7383, 0.4382, 0.6541, 0.4745, 0.6738, 0.4545, 0.7081, 0.458, 0.6199, 0.4951, 0.6399, 0.4745, 0.6738, 0.458, 0.6199, 0.4765, 0.5922, 0.5129, 0.6118, 0.4765, 0.5922, 0.4945, 0.5699, 0.5287, 0.5884, 0.4945, 0.5699, 0.5131, 0.5506, 0.5439, 0.5672, 0.5131, 0.5506, 0.5337, 0.5316, 0.56, 0.5457, 0.5337, 0.5316, 0.5542, 0.5162, 0.5753, 0.5264, 0.5542, 0.5162, 0.576, 0.501, 0.5903, 0.5085, 0.576, 0.501, 0.6033, 0.4787, 0.6103, 0.483, 0.6103, 0.483, 0.6176, 0.4871, 0.6041, 0.5174, 0.5903, 0.5085, 0.6041, 0.5174, 0.5949, 0.5399, 0.5753, 0.5264, 0.5949, 0.5399, 0.5856, 0.5618, 0.56, 0.5457, 0.5856, 0.5618, 0.5741, 0.5861, 0.5439, 0.5672, 0.5741, 0.5861, 0.5622, 0.6094, 0.5287, 0.5884, 0.5622, 0.6094, 0.5485, 0.6341, 0.5129, 0.6118, 0.5485, 0.6341, 0.5313, 0.6626, 0.4745, 0.6738, 0.4951, 0.6399, 0.5313, 0.6626, 0.4545, 0.7081, 0.4745, 0.6738, 0.51, 0.696, 0.4378, 0.7383, 0.4545, 0.7081, 0.488, 0.729, 0.4234, 0.7659, 0.4378, 0.7383, 0.4679, 0.7572, 0.4112, 0.7911, 0.4234, 0.7659, 0.4489, 0.7822, 0.6761, 0.6274, 0.645, 0.6262, 0.6469, 0.6027, 0.7222, 0.6277, 0.6761, 0.6274, 0.6774, 0.6117, 0.7229, 0.6203, 0.6774, 0.6117, 0.6828, 0.5967, 0.6774, 0.6117, 0.6469, 0.6027, 0.6534, 0.5805, 0.4312, 0.8038, 0.4489, 0.7822, 0.4727, 0.8, 0.4489, 0.7822, 0.4679, 0.7572, 0.4963, 0.7775, 0.4679, 0.7572, 0.488, 0.729, 0.5196, 0.7514, 0.488, 0.729, 0.51, 0.696, 0.5435, 0.7201, 0.51, 0.696, 0.5313, 0.6626, 0.5653, 0.6872, 0.5485, 0.6341, 0.5818, 0.6582, 0.5653, 0.6872, 0.5622, 0.6094, 0.5937, 0.6321, 0.5818, 0.6582, 0.5741, 0.5861, 0.6024, 0.6065, 0.5937, 0.6321, 0.5856, 0.5618, 0.6096, 0.5793, 0.6024, 0.6065, 0.5949, 0.5399, 0.6135, 0.5541, 0.6096, 0.5793, 0.6041, 0.5174, 0.6175, 0.5262, 0.6135, 0.5541, 0.6176, 0.4871, 0.6249, 0.4909, 0.6175, 0.5262, 0.6249, 0.4909, 0.6318, 0.4943, 0.63, 0.5346, 0.5207, 0.06553, 0.5263, 0.07205, 0.4774, 0.09806, 0.4703, 0.08666, 0.4774, 0.09806, 0.4348, 0.1205, 0.4257, 0.106, 0.4348, 0.1205, 0.3962, 0.1456, 0.6024, 0.6065, 0.6278, 0.6275, 0.6219, 0.6556, 0.5937, 0.6321, 0.6219, 0.6556, 0.6117, 0.6833, 0.5818, 0.6582, 0.6117, 0.6833, 0.5958, 0.7127, 0.5435, 0.7201, 0.5653, 0.6872, 0.5958, 0.7127, 0.5196, 0.7514, 0.5435, 0.7201, 0.5735, 0.7449, 0.4963, 0.7775, 0.5196, 0.7514, 0.548, 0.7746, 0.4727, 0.8, 0.4963, 0.7775, 0.5215, 0.7988, 0.4502, 0.8167, 0.4727, 0.8, 0.4942, 0.8177, 0.6828, 0.5967, 0.6534, 0.5805, 0.6649, 0.5604, 0.7252, 0.6131, 0.6828, 0.5967, 0.692, 0.5834, 0.7299, 0.6066, 0.692, 0.5834, 0.7042, 0.5724, 0.692, 0.5834, 0.6649, 0.5604, 0.681, 0.5436, 0.6649, 0.5604, 0.6483, 0.5398, 0.6671, 0.518, 0.4942, 0.8177, 0.5215, 0.7988, 0.543, 0.8191, 0.5215, 0.7988, 0.548, 0.7746, 0.5719, 0.7979, 0.548, 0.7746, 0.5735, 0.7449, 0.5989, 0.7696, 0.5735, 0.7449, 0.5958, 0.7127, 0.6217, 0.738, 0.6117, 0.6833, 0.637, 0.7081, 0.6217, 0.738, 0.3645, 0.17, 0.3827, 0.1906, 0.3584, 0.2179, 0.3962, 0.1456, 0.4127, 0.1639, 0.3827, 0.1906, 0.4348, 0.1205, 0.4488, 0.1359, 0.4127, 0.1639, 0.4774, 0.09806, 0.4884, 0.1102, 0.4488, 0.1359, 0.5263, 0.07205, 0.5348, 0.07865, 0.4884, 0.1102, 0.5814, 0.03978, 0.5863, 0.04211, 0.5348, 0.07865, 0.5863, 0.04211, 0.5925, 0.04446, 0.546, 0.0849, 0.5348, 0.07865, 0.546, 0.0849, 0.5034, 0.1219, 0.4884, 0.1102, 0.5034, 0.1219, 0.4675, 0.1513, 0.4488, 0.1359, 0.4675, 0.1513, 0.435, 0.1818, 0.4127, 0.1639, 0.435, 0.1818, 0.4079, 0.2109, 0.3827, 0.1906, 0.4079, 0.2109, 0.3853, 0.2394, 0.3584, 0.2179, 0.3853, 0.2394, 0.3672, 0.2688, 0.3392, 0.2479, 0.3672, 0.2688, 0.3531, 0.3005, 0.5719, 0.7979, 0.5989, 0.7696, 0.6196, 0.7888, 0.543, 0.8191, 0.5719, 0.7979, 0.5913, 0.8148, 0.6671, 0.518, 0.6619, 0.4964, 0.6904, 0.4771, 0.681, 0.5436, 0.6671, 0.518, 0.6925, 0.5019, 0.7042, 0.5724, 0.681, 0.5436, 0.7028, 0.5317, 0.7378, 0.6012, 0.7042, 0.5724, 0.7209, 0.5642, 0.7474, 0.5971, 0.7209, 0.5642, 0.7402, 0.5592, 0.7209, 0.5642, 0.7028, 0.5317, 0.7296, 0.5254, 0.7028, 0.5317, 0.6925, 0.5019, 0.7254, 0.494, 0.6925, 0.5019, 0.6904, 0.4771, 0.7277, 0.4672, 0.345, 0.3309, 0.3845, 0.3363, 0.3813, 0.3586, 0.3531, 0.3005, 0.3943, 0.308, 0.3845, 0.3363, 0.3672, 0.2688, 0.4066, 0.2814, 0.3943, 0.308, 0.3853, 0.2394, 0.4212, 0.2573, 0.4066, 0.2814, 0.4079, 0.2109, 0.4393, 0.2311, 0.4212, 0.2573, 0.435, 0.1818, 0.4623, 0.2, 0.4393, 0.2311, 0.4675, 0.1513, 0.4901, 0.1666, 0.4623, 0.2, 0.5034, 0.1219, 0.5216, 0.1326, 0.4901, 0.1666, 0.546, 0.0849, 0.559, 0.09153, 0.5216, 0.1326, 0.5925, 0.04446, 0.5996, 0.04699, 0.559, 0.09153, 0.5996, 0.04699, 0.6071, 0.04993, 0.5734, 0.09812, 0.559, 0.09153, 0.5734, 0.09812, 0.5417, 0.1437, 0.5216, 0.1326, 0.5417, 0.1437, 0.5151, 0.1818, 0.4901, 0.1666, 0.5151, 0.1818, 0.4918, 0.2178, 0.4623, 0.2, 0.4918, 0.2178, 0.4731, 0.2492, 0.4393, 0.2311, 0.4731, 0.2492, 0.4603, 0.2716, 0.4212, 0.2573, 0.4603, 0.2716, 0.4511, 0.2876, 0.4066, 0.2814, 0.4511, 0.2876, 0.4422, 0.306, 0.3943, 0.308, 0.4422, 0.306, 0.432, 0.3295, 0.7369, 0.4463, 0.7849, 0.45, 0.7718, 0.4695, 0.7277, 0.4672, 0.7718, 0.4695, 0.7629, 0.4946, 0.7254, 0.494, 0.7629, 0.4946, 0.7595, 0.5247, 0.7402, 0.5592, 0.7296, 0.5254, 0.7595, 0.5247, 0.7579, 0.5946, 0.7402, 0.5592, 0.7621, 0.5589, 0.7688, 0.5936, 0.7621, 0.5589, 0.7834, 0.5628, 0.7595, 0.5247, 0.7902, 0.5335, 0.7834, 0.5628, 0.7629, 0.4946, 0.8004, 0.5074, 0.7902, 0.5335, 0.7718, 0.4695, 0.8139, 0.4857, 0.8004, 0.5074, 0.7849, 0.45, 0.8282, 0.4691, 0.8139, 0.4857, 0.4422, 0.306, 0.4873, 0.2984, 0.4768, 0.3177, 0.4511, 0.2876, 0.4881, 0.2972, 0.4873, 0.2984, 0.4603, 0.2716, 0.4938, 0.2866, 0.4881, 0.2972, 0.4603, 0.2716, 0.4731, 0.2492, 0.5048, 0.2659, 0.4918, 0.2178, 0.5215, 0.2342, 0.5048, 0.2659, 0.5151, 0.1818, 0.5413, 0.1962, 0.5215, 0.2342, 0.5417, 0.1437, 0.5626, 0.1547, 0.5413, 0.1962, 0.5734, 0.09812, 0.5879, 0.1056, 0.5626, 0.1547, 0.6071, 0.04993, 0.6147, 0.05348, 0.5879, 0.1056, 0.5879, 0.1056, 0.6147, 0.05348, 0.6218, 0.05763, 0.5626, 0.1547, 0.5879, 0.1056, 0.6022, 0.1132, 0.5413, 0.1962, 0.5626, 0.1547, 0.5836, 0.1656, 0.5215, 0.2342, 0.5413, 0.1962, 0.568, 0.2094, 0.5048, 0.2659, 0.5215, 0.2342, 0.552, 0.2492, 0.5048, 0.2659, 0.5367, 0.2825, 0.5256, 0.3057, 0.4881, 0.2972, 0.4938, 0.2866, 0.5256, 0.3057, 0.4873, 0.2984, 0.4881, 0.2972, 0.5176, 0.3224, 0.9769, 0.7593, 1.0, 0.7734, 0.964, 0.7911, 0.9551, 0.7395, 0.9769, 0.7593, 0.9379, 0.7745, 0.9354, 0.7147, 0.9551, 0.7395, 0.9145, 0.7514, 0.9221, 0.6866, 0.9354, 0.7147, 0.898, 0.7235, 0.9151, 0.656, 0.9221, 0.6866, 0.8906, 0.6918, 0.9151, 0.656, 0.893, 0.6574, 0.9024, 0.6234, 0.893, 0.6574, 0.8718, 0.6547, 0.8914, 0.6212, 0.8906, 0.6918, 0.8635, 0.6882, 0.8718, 0.6547, 0.8906, 0.6918, 0.898, 0.7235, 0.8654, 0.7206, 0.898, 0.7235, 0.9145, 0.7514, 0.8768, 0.7498, 0.4792, 0.3791, 0.493, 0.3615, 0.5144, 0.4043, 0.493, 0.3615, 0.5072, 0.34, 0.5328, 0.3804, 0.5072, 0.34, 0.5176, 0.3224, 0.548, 0.3554, 0.5176, 0.3224, 0.5256, 0.3057, 0.5596, 0.3297, 0.5256, 0.3057, 0.5367, 0.2825, 0.5709, 0.2998, 0.5367, 0.2825, 0.552, 0.2492, 0.5832, 0.2632, 0.552, 0.2492, 0.568, 0.2094, 0.5944, 0.2212, 0.568, 0.2094, 0.5836, 0.1656, 0.6039, 0.1756, 0.5836, 0.1656, 0.6022, 0.1132, 0.6157, 0.1211, 0.6022, 0.1132, 0.6218, 0.05763, 0.6285, 0.06208, 0.6157, 0.1211, 0.6285, 0.06208, 0.6344, 0.06637, 0.6039, 0.1756, 0.6157, 0.1211, 0.6283, 0.1279, 0.5944, 0.2212, 0.6039, 0.1756, 0.6228, 0.1843, 0.5832, 0.2632, 0.5944, 0.2212, 0.6195, 0.2307, 0.5709, 0.2998, 0.5832, 0.2632, 0.6133, 0.275, 0.5596, 0.3297, 0.5709, 0.2998, 0.605, 0.3139, 0.548, 0.3554, 0.5596, 0.3297, 0.5944, 0.3487, 0.5328, 0.3804, 0.548, 0.3554, 0.5804, 0.3802, 0.5144, 0.4043, 0.5328, 0.3804, 0.5619, 0.4096, 0.4971, 0.4191, 0.5144, 0.4043, 0.5408, 0.4333, 0.6837, 0.006287, 0.702, 0.01828, 0.6776, 0.04191, 0.8654, 0.7206, 0.8415, 0.7105, 0.8425, 0.6798, 0.8635, 0.6882, 0.8425, 0.6798, 0.8551, 0.6479, 0.8718, 0.6547, 0.8551, 0.6479, 0.8813, 0.6175, 0.8551, 0.6479, 0.8422, 0.6384, 0.8724, 0.6124, 0.8425, 0.6798, 0.8287, 0.6666, 0.8422, 0.6384, 0.6776, 0.04191, 0.6935, 0.05958, 0.6661, 0.08353, 0.702, 0.01828, 0.7221, 0.03945, 0.6935, 0.05958, 0.7275, 0.0, 0.7508, 0.02417, 0.7221, 0.03945, 0.5619, 0.4096, 0.5928, 0.422, 0.5697, 0.4463, 0.5619, 0.4096, 0.5804, 0.3802, 0.6127, 0.3908, 0.5804, 0.3802, 0.5944, 0.3487, 0.6267, 0.3581, 0.5944, 0.3487, 0.605, 0.3139, 0.6354, 0.3227, 0.605, 0.3139, 0.6133, 0.275, 0.6401, 0.2828, 0.6133, 0.275, 0.6195, 0.2307, 0.6422, 0.237, 0.3245, 0.6424, 0.3049, 0.6866, 0.2893, 0.6784, 0.3049, 0.6866, 0.2834, 0.7405, 0.2722, 0.7331, 0.2834, 0.7405, 0.2601, 0.7993, 0.2542, 0.7947, 0.2722, 0.7331, 0.2542, 0.7947, 0.2472, 0.791, 0.2893, 0.6784, 0.2722, 0.7331, 0.2591, 0.728, 0.3048, 0.6325, 0.2893, 0.6784, 0.2708, 0.6736, 0.3159, 0.5879, 0.3048, 0.6325, 0.2812, 0.6263, 0.3228, 0.5489, 0.3159, 0.5879, 0.2882, 0.5807, 0.3245, 0.514, 0.3228, 0.5489, 0.2921, 0.5412, 0.3203, 0.4815, 0.3245, 0.514, 0.292, 0.5059, 0.3203, 0.4815, 0.2871, 0.4733, 0.2772, 0.4421, 0.7787, 0.01424, 0.8006, 0.04765, 0.7715, 0.05559, 0.7508, 0.02417, 0.7715, 0.05559, 0.7407, 0.06732, 0.7221, 0.03945, 0.7407, 0.06732, 0.7082, 0.08269, 0.6935, 0.05958, 0.7082, 0.08269, 0.6764, 0.1013, 0.6661, 0.08353, 0.6764, 0.1013, 0.6481, 0.1221, 0.8422, 0.6384, 0.8351, 0.6267, 0.8654, 0.6061, 0.8351, 0.6267, 0.8305, 0.613, 0.8627, 0.5993, 0.6764, 0.1013, 0.6845, 0.1221, 0.6525, 0.136, 0.7082, 0.08269, 0.72, 0.1097, 0.6845, 0.1221, 0.7407, 0.06732, 0.7545, 0.09928, 0.72, 0.1097, 0.7715, 0.05559, 0.7866, 0.09112, 0.7545, 0.09928, 0.8006, 0.04765, 0.8167, 0.08536, 0.7866, 0.09112, 0.2871, 0.4733, 0.2496, 0.4697, 0.2403, 0.4383, 0.2871, 0.4733, 0.292, 0.5059, 0.2552, 0.5025, 0.292, 0.5059, 0.2921, 0.5412, 0.2574, 0.5378, 0.2921, 0.5412, 0.2882, 0.5807, 0.257, 0.5775, 0.2882, 0.5807, 0.2812, 0.6263, 0.2546, 0.6235, 0.2812, 0.6263, 0.2708, 0.6736, 0.2499, 0.6715, 0.2708, 0.6736, 0.2591, 0.728, 0.2444, 0.7252, 0.2591, 0.728, 0.2472, 0.791, 0.2395, 0.7887, 0.2444, 0.7252, 0.2395, 0.7887, 0.2314, 0.7879, 0.2499, 0.6715, 0.2444, 0.7252, 0.2287, 0.7249, 0.2546, 0.6235, 0.2499, 0.6715, 0.2276, 0.6725, 0.257, 0.5775, 0.2546, 0.6235, 0.226, 0.6243, 0.2574, 0.5378, 0.257, 0.5775, 0.2233, 0.5782, 0.2552, 0.5025, 0.2574, 0.5378, 0.22, 0.5386, 0.2496, 0.4697, 0.2552, 0.5025, 0.2154, 0.5034, 0.2496, 0.4697, 0.2091, 0.4706, 0.2006, 0.4391, 0.8167, 0.08536, 0.8265, 0.1259, 0.7956, 0.1293, 0.7866, 0.09112, 0.7956, 0.1293, 0.7628, 0.1337, 0.7545, 0.09928, 0.7628, 0.1337, 0.7274, 0.1389, 0.72, 0.1097, 0.7274, 0.1389, 0.6899, 0.1449, 0.6845, 0.1221, 0.6899, 0.1449, 0.6552, 0.1513, 0.8305, 0.613, 0.8291, 0.5979, 0.8623, 0.5922, 0.8291, 0.5979, 0.8313, 0.5824, 0.8631, 0.5848, 0.6899, 0.1449, 0.6917, 0.1685, 0.6565, 0.1671, 0.7274, 0.1389, 0.7298, 0.169, 0.6917, 0.1685, 0.7628, 0.1337, 0.7654, 0.1691, 0.7298, 0.169, 0.7956, 0.1293, 0.7984, 0.1688, 0.7654, 0.1691, 0.8265, 0.1259, 0.8295, 0.1678, 0.7984, 0.1688, 0.2091, 0.4706, 0.1672, 0.476, 0.1595, 0.4445, 0.2091, 0.4706, 0.2154, 0.5034, 0.1744, 0.5087, 0.2154, 0.5034, 0.22, 0.5386, 0.1813, 0.5436, 0.22, 0.5386, 0.2233, 0.5782, 0.1884, 0.5827, 0.2233, 0.5782, 0.226, 0.6243, 0.1964, 0.6282, 0.226, 0.6243, 0.2276, 0.6725, 0.2045, 0.6764, 0.2276, 0.6725, 0.2287, 0.7249, 0.2128, 0.7272, 0.2287, 0.7249, 0.2314, 0.7879, 0.2231, 0.7886, 0.2231, 0.7886, 0.2151, 0.7908, 0.1968, 0.7307, 0.2128, 0.7272, 0.1968, 0.7307, 0.1812, 0.6809, 0.2045, 0.6764, 0.1812, 0.6809, 0.167, 0.635, 0.1964, 0.6282, 0.167, 0.635, 0.1538, 0.5909, 0.1884, 0.5827, 0.1538, 0.5909, 0.1428, 0.5526, 0.1813, 0.5436, 0.1428, 0.5526, 0.1335, 0.5183, 0.1744, 0.5087, 0.1335, 0.5183, 0.1255, 0.4858, 0.1595, 0.4445, 0.1672, 0.476, 0.1255, 0.4858, 0.7984, 0.1688, 0.8295, 0.1678, 0.8257, 0.2093, 0.7654, 0.1691, 0.7984, 0.1688, 0.795, 0.2079, 0.7298, 0.169, 0.7654, 0.1691, 0.7624, 0.2044, 0.6917, 0.1685, 0.7298, 0.169, 0.7272, 0.199, 0.6565, 0.1671, 0.6917, 0.1685, 0.69, 0.1918, 0.8631, 0.5848, 0.8313, 0.5824, 0.835, 0.567, 0.865, 0.5775, 0.835, 0.567, 0.8418, 0.5526, 0.6554, 0.1828, 0.69, 0.1918, 0.6848, 0.2139, 0.69, 0.1918, 0.7272, 0.199, 0.72, 0.2275, 0.7272, 0.199, 0.7624, 0.2044, 0.754, 0.2379, 0.7624, 0.2044, 0.795, 0.2079, 0.7855, 0.2452, 0.795, 0.2079, 0.8257, 0.2093, 0.8151, 0.249, 0.1187, 0.4541, 0.1255, 0.4858, 0.08571, 0.4995, 0.1335, 0.5183, 0.09444, 0.5317, 0.08571, 0.4995, 0.1428, 0.5526, 0.106, 0.5653, 0.09444, 0.5317, 0.1538, 0.5909, 0.1207, 0.6024, 0.106, 0.5653, 0.167, 0.635, 0.1388, 0.6446, 0.1207, 0.6024, 0.1812, 0.6809, 0.1589, 0.688, 0.1388, 0.6446, 0.1968, 0.7307, 0.1817, 0.7366, 0.1589, 0.688, 0.2151, 0.7908, 0.2076, 0.7945, 0.1817, 0.7366, 0.2076, 0.7945, 0.2008, 0.7995, 0.168, 0.7445, 0.1817, 0.7366, 0.168, 0.7445, 0.1387, 0.6976, 0.1589, 0.688, 0.1387, 0.6976, 0.113, 0.6569, 0.1388, 0.6446, 0.113, 0.6569, 0.09042, 0.6168, 0.1207, 0.6024, 0.09042, 0.6168, 0.0723, 0.5812, 0.106, 0.5653, 0.0723, 0.5812, 0.05863, 0.5484, 0.09444, 0.5317, 0.05863, 0.5484, 0.04923, 0.5166, 0.07968, 0.4678, 0.08571, 0.4995, 0.04923, 0.5166, 0.7855, 0.2452, 0.8151, 0.249, 0.7984, 0.2852, 0.754, 0.2379, 0.7855, 0.2452, 0.7701, 0.2793, 0.72, 0.2275, 0.754, 0.2379, 0.7401, 0.2686, 0.6848, 0.2139, 0.72, 0.2275, 0.7083, 0.2533, 0.6527, 0.1975, 0.6848, 0.2139, 0.6767, 0.2336, 0.8679, 0.5706, 0.8418, 0.5526, 0.8511, 0.5401, 0.873, 0.5646, 0.8511, 0.5401, 0.862, 0.5299, 0.6482, 0.2104, 0.6767, 0.2336, 0.6662, 0.2497, 0.6767, 0.2336, 0.7083, 0.2533, 0.6934, 0.2746, 0.7083, 0.2533, 0.7401, 0.2686, 0.7214, 0.2946, 0.7401, 0.2686, 0.7701, 0.2793, 0.7491, 0.3088, 0.7701, 0.2793, 0.7984, 0.2852, 0.7759, 0.3165, 0.04398, 0.485, 0.04923, 0.5166, 0.01753, 0.5366, 0.05863, 0.5484, 0.02755, 0.5681, 0.01753, 0.5366, 0.0723, 0.5812, 0.04304, 0.5998, 0.02755, 0.5681, 0.09042, 0.6168, 0.06414, 0.6337, 0.04304, 0.5998, 0.113, 0.6569, 0.0907, 0.6715, 0.06414, 0.6337, 0.1387, 0.6976, 0.1211, 0.7091, 0.0907, 0.6715, 0.168, 0.7445, 0.1563, 0.7542, 0.1211, 0.7091, 0.2008, 0.7995, 0.1951, 0.8054, 0.1563, 0.7542, 0.1951, 0.8054, 0.1906, 0.812, 0.1471, 0.7653, 0.1563, 0.7542, 0.1471, 0.7653, 0.1071, 0.7227, 0.1211, 0.7091, 0.1071, 0.7227, 0.07278, 0.6882, 0.0907, 0.6715, 0.07278, 0.6882, 0.0435, 0.6537, 0.06414, 0.6337, 0.0435, 0.6537, 0.02077, 0.6218, 0.04304, 0.5998, 0.02077, 0.6218, 0.004085, 0.5914, 0.0, 0.3434, 0.02523, 0.3286, 0.04046, 0.3606, 0.01539, 0.3767, 0.04046, 0.3606, 0.06178, 0.3912, 0.06421, 0.4343, 0.0379, 0.4089, 0.06178, 0.3912, 0.7214, 0.2946, 0.7491, 0.3088, 0.7252, 0.33, 0.6934, 0.2746, 0.7214, 0.2946, 0.7008, 0.313, 0.6662, 0.2497, 0.6934, 0.2746, 0.677, 0.2897, 0.862, 0.5299, 0.8587, 0.5034, 0.8761, 0.4928, 0.8817, 0.5604, 0.862, 0.5299, 0.8773, 0.5236, 0.8918, 0.5579, 0.8773, 0.5236, 0.8951, 0.521, 0.8773, 0.5236, 0.8761, 0.4928, 0.8982, 0.4889, 0.8761, 0.4928, 0.8849, 0.467, 0.9101, 0.4613, 0.1378, 0.4383, 0.112, 0.4317, 0.1316, 0.4028, 0.08653, 0.4163, 0.1088, 0.3849, 0.1316, 0.4028, 0.06178, 0.3912, 0.08606, 0.3587, 0.1088, 0.3849, 0.04046, 0.3606, 0.06813, 0.3321, 0.08606, 0.3587, 0.02523, 0.3286, 0.05582, 0.3062, 0.06813, 0.3321, 0.01489, 0.2944, 0.04497, 0.2771, 0.05582, 0.3062, 0.008195, 0.257, 0.03399, 0.2418, 0.04497, 0.2771, 0.004827, 0.2153, 0.02576, 0.2026, 0.03399, 0.2418, 0.1071, 0.7227, 0.09727, 0.7379, 0.06025, 0.7059, 0.1471, 0.7653, 0.1405, 0.7766, 0.09727, 0.7379, 0.1906, 0.812, 0.1874, 0.8186, 0.1405, 0.7766, 0.007863, 0.05696, 0.01359, 0.05181, 0.02648, 0.1018, 0.01476, 0.1111, 0.02648, 0.1018, 0.03904, 0.1491, 0.02114, 0.161, 0.03904, 0.1491, 0.04956, 0.1886, 0.02576, 0.2026, 0.04956, 0.1886, 0.06285, 0.2259, 0.03399, 0.2418, 0.06285, 0.2259, 0.07777, 0.2585, 0.04497, 0.2771, 0.07777, 0.2585, 0.08929, 0.2817, 0.05582, 0.3062, 0.08929, 0.2817, 0.09757, 0.2983, 0.06813, 0.3321, 0.09757, 0.2983, 0.1103, 0.3173, 0.08606, 0.3587, 0.1103, 0.3173, 0.1288, 0.3416, 0.1088, 0.3849, 0.1288, 0.3416, 0.1484, 0.363, 0.1316, 0.4028, 0.1484, 0.363, 0.1667, 0.378, 0.9101, 0.4613, 0.9408, 0.4656, 0.9242, 0.4917, 0.8951, 0.521, 0.8982, 0.4889, 0.9242, 0.4917, 0.9025, 0.557, 0.8951, 0.521, 0.9156, 0.5237, 0.9135, 0.5578, 0.9156, 0.5237, 0.9358, 0.5308, 0.9242, 0.4917, 0.952, 0.5047, 0.9358, 0.5308, 0.9408, 0.4656, 0.9733, 0.4832, 0.952, 0.5047, 0.9648, 0.4463, 0.9996, 0.4673, 0.9733, 0.4832, 0.1288, 0.3416, 0.1473, 0.2997, 0.162, 0.3205, 0.1103, 0.3173, 0.133, 0.2779, 0.1473, 0.2997, 0.09757, 0.2983, 0.1305, 0.2754, 0.133, 0.2779, 0.08929, 0.2817, 0.1226, 0.2635, 0.1305, 0.2754, 0.08929, 0.2817, 0.07777, 0.2585, 0.1094, 0.2415, 0.06285, 0.2259, 0.09213, 0.2099, 0.1094, 0.2415, 0.04956, 0.1886, 0.07484, 0.1742, 0.09213, 0.2099, 0.03904, 0.1491, 0.05877, 0.1371, 0.07484, 0.1742, 0.02648, 0.1018, 0.03998, 0.09344, 0.05877, 0.1371, 0.01359, 0.05181, 0.02033, 0.04729, 0.03998, 0.09344])
me_sphere.materials.append(mat_heartcolor)
me_sphere.use_remesh_preserve_volume = False
me_sphere.use_remesh_preserve_attributes = False
me_sphere.use_mirror_vertex_groups = False
me_sphere.auto_texspace = False
me_sphere.update()

# ---- objects
ob_heart = bpy.data.objects.new('Heart', me_sphere)

# ---- transforms, parenting, visibility, modifiers, constraints
ob_heart.location = (0.0, 0.0, -2.384e-07)
ob_heart.show_texture_space = True
ob_heart.lineart.crease_threshold = 0.0
_vg = ob_heart.vertex_groups.new(name='Bone')
for _i, _w in zip([0, 1, 2, 3, 4, 5, 6, 7, 8, 9, 10, 11, 12, 13, 14, 15, 16, 17, 18, 19, 20, 21, 22, 23, 24, 25, 26, 27, 28, 29, 30, 31, 32, 33, 34, 35, 36, 37, 38, 39, 40, 41, 42, 43, 44, 45, 46, 47, 48, 49, 50, 51, 52, 53, 54, 55, 56, 57, 58, 59, 60, 61, 62, 63, 64, 65, 66, 67, 68, 69, 70, 71, 72, 73, 74, 75, 76, 77, 78, 79, 80, 81, 82, 83, 84, 85, 86, 87, 88, 89, 90, 91, 92, 93, 94, 95, 96, 97, 98, 99, 100, 101, 102, 103, 104, 105, 106, 107, 108, 109, 110, 111, 112, 113, 114, 115, 116, 117, 118, 119, 120, 121, 122, 123, 124, 125, 126, 127, 128, 129, 130, 131, 132, 133, 134, 135, 136, 137, 138, 139, 140, 141, 142, 143, 144, 145, 146, 147, 148, 149, 150, 151, 152, 153, 154, 155, 156, 157, 158, 159, 160, 161, 162, 163, 164, 165, 166, 167, 168, 169, 170, 171, 172, 173, 174, 175, 176, 177, 178, 179, 180, 181, 182, 183, 184, 185, 186, 187, 188, 189, 190, 191, 192, 193, 194, 195, 196, 197, 198, 199, 200, 201, 202, 203, 204, 205, 206, 207, 208, 209, 210, 211, 212, 213, 214, 215, 216, 217, 218, 219, 220, 221, 222, 223, 224, 225, 226, 227, 228, 229, 230, 231, 232, 233, 234, 235, 236, 237, 238, 239, 240, 241, 242, 243, 244, 245, 246, 247, 248, 249, 250, 251, 252, 253, 254, 255, 256, 257, 258, 259, 260, 261, 262, 263, 264, 265, 266, 267, 268, 269, 270, 271, 272, 273, 274, 275, 276, 277, 278, 279, 280, 281, 282, 283, 284, 285, 286, 287, 288, 289, 290, 291, 292, 293, 294, 295, 296, 297, 298, 299, 300, 301, 302, 303, 304, 305, 306, 307, 308, 309, 310, 311, 312, 313, 314, 315, 316, 317, 318, 319, 320, 321, 322, 323, 324, 325, 326, 327, 328, 329, 330, 331, 332, 333, 334, 335, 336, 337, 338, 339, 340, 341, 342, 343, 344, 345, 346, 347, 348, 349, 350, 351, 352, 353, 354, 355, 356, 357, 358, 359, 360, 361, 362, 363, 364, 365, 366, 367, 368, 369, 370, 371, 372, 373, 374, 375, 376, 377, 378, 379, 380, 381, 382, 383, 384, 385, 386, 387, 388, 389, 390, 391, 392, 393, 394, 395, 396, 397, 398, 399, 400, 401, 402, 403, 404, 405, 406, 407, 408, 409, 410, 411, 412, 413, 414, 415, 416, 417, 418, 419, 420, 421, 422, 423, 424, 425, 426, 427, 428, 429, 430, 431, 432, 433, 434, 435, 436, 437, 438, 439, 440, 441, 442, 443, 444, 445, 446, 447, 448, 449, 450, 451, 452, 453, 454, 455, 456, 457, 458, 459, 460, 461, 462, 463, 464, 465, 466, 467, 468, 469, 470, 471, 472, 473, 474, 475, 476, 477, 478, 479, 480, 481], [0.9999, 0.9999, 0.9998, 0.9998, 0.9998, 0.9997, 0.9997, 0.9996, 0.9996, 0.9995, 0.9994, 0.9993, 0.9993, 0.9993, 0.9993, 0.9992, 0.999, 0.999, 0.999, 0.999, 0.9992, 0.9993, 0.9994, 0.9995, 0.9996, 0.9997, 0.9997, 0.9997, 0.9998, 0.9999, 0.9999, 0.9998, 0.9997, 0.9996, 0.9996, 0.9995, 0.9994, 0.9992, 0.9991, 0.9989, 0.9988, 0.9988, 0.9988, 0.9989, 0.9991, 0.999, 0.9988, 0.9987, 0.9987, 0.9987, 0.9988, 0.999, 0.9991, 0.9993, 0.9994, 0.9995, 0.9995, 0.9996, 0.9997, 0.9999, 0.9999, 0.9996, 0.9996, 0.9995, 0.9994, 0.9993, 0.9992, 0.9991, 0.9989, 0.9988, 0.9987, 0.9986, 0.9986, 0.9987, 0.9989, 0.9989, 0.9987, 0.9986, 0.9986, 0.9987, 0.9988, 0.9989, 0.9991, 0.9992, 0.9993, 0.9994, 0.9995, 0.9995, 0.9996, 0.9999, 0.9999, 0.9999, 0.9996, 0.9995, 0.9995, 0.9994, 0.9993, 0.9992, 0.9991, 0.9989, 0.9988, 0.9987, 0.9987, 0.9986, 0.9987, 0.9989, 0.9989, 0.9987, 0.9986, 0.9987, 0.9987, 0.9988, 0.9989, 0.9991, 0.9992, 0.9993, 0.9994, 0.9995, 0.9996, 0.9996, 0.9999, 0.9999, 0.9997, 0.9996, 0.9995, 0.9994, 0.9993, 0.9992, 0.9991, 0.9989, 0.9988, 0.9987, 0.9987, 0.9986, 0.9987, 0.9989, 0.9989, 0.9987, 0.9986, 0.9987, 0.9987, 0.9988, 0.9989, 0.9991, 0.9992, 0.9993, 0.9994, 0.9995, 0.9996, 0.9997, 0.9999, 0.9999, 0.9997, 0.9996, 0.9996, 0.9995, 0.9994, 0.9992, 0.9991, 0.9989, 0.9988, 0.9987, 0.9987, 0.9987, 0.9987, 0.9989, 0.999, 0.9988, 0.9987, 0.9987, 0.9987, 0.9988, 0.999, 0.9992, 0.9993, 0.9994, 0.9995, 0.9996, 0.9997, 0.9998, 0.9999, 0.9999, 0.9998, 0.9998, 0.9997, 0.9996, 0.9995, 0.9994, 0.9993, 0.9991, 0.9989, 0.9988, 0.9988, 0.9988, 0.9989, 0.9991, 0.9992, 0.999, 0.999, 0.999, 0.999, 0.9992, 0.9993, 0.9995, 0.9996, 0.9997, 0.9997, 0.9998, 0.9998, 0.9999, 0.9999, 0.9999, 0.9999, 0.9999, 0.9999, 0.9998, 0.9998, 0.9997, 0.9997, 0.9996, 0.9995, 0.9994, 0.9993, 0.9992, 0.9992, 0.9993, 0.9993, 0.9993, 0.9994, 0.9995, 0.9995, 0.9996, 0.9997, 0.9997, 0.9998, 0.9998, 0.9998, 0.9999, 0.9999, 0.9999, 0.9999, 0.9999, 0.9999, 0.9999, 0.9999, 0.9998, 0.9998, 0.9997, 0.9996, 0.9996, 0.9995, 0.9994, 0.9993, 0.9992, 0.9992, 0.9992, 0.9991, 0.999, 0.9989, 0.9989, 0.999, 0.9991, 0.9993, 0.9994, 0.9995, 0.9996, 0.9997, 0.9998, 0.9999, 0.9999, 0.9999, 0.9999, 0.9999, 0.9998, 0.9997, 0.9996, 0.9995, 0.9994, 0.9992, 0.999, 0.9988, 0.9987, 0.9986, 0.9986, 0.9988, 0.999, 0.9989, 0.9986, 0.9985, 0.9985, 0.9986, 0.9987, 0.9989, 0.9991, 0.9993, 0.9994, 0.9996, 0.9997, 0.9998, 0.9999, 0.9999, 0.9999, 0.9998, 0.9997, 0.9996, 0.9995, 0.9994, 0.9992, 0.999, 0.9988, 0.9987, 0.9986, 0.9985, 0.9984, 0.9985, 0.9988, 0.9988, 0.9985, 0.9984, 0.9985, 0.9986, 0.9987, 0.9988, 0.999, 0.9992, 0.9993, 0.9995, 0.9996, 0.9997, 0.9998, 0.9999, 0.9999, 0.9998, 0.9997, 0.9996, 0.9994, 0.9993, 0.9992, 0.999, 0.9989, 0.9987, 0.9986, 0.9985, 0.9984, 0.9984, 0.9987, 0.9987, 0.9984, 0.9984, 0.9985, 0.9986, 0.9987, 0.9989, 0.999, 0.9992, 0.9993, 0.9994, 0.9995, 0.9996, 0.9998, 0.9999, 0.9999, 0.9998, 0.9996, 0.9995, 0.9994, 0.9993, 0.9992, 0.999, 0.9989, 0.9987, 0.9986, 0.9985, 0.9984, 0.9984, 0.9988, 0.9988, 0.9985, 0.9984, 0.9985, 0.9986, 0.9987, 0.9989, 0.999, 0.9992, 0.9993, 0.9994, 0.9996, 0.9996, 0.9998, 0.9999, 0.9999, 0.9998, 0.9997, 0.9996, 0.9995, 0.9993, 0.9992, 0.999, 0.9989, 0.9987, 0.9986, 0.9985, 0.9985, 0.9986, 0.9988, 0.9989, 0.9987, 0.9986, 0.9986, 0.9986, 0.9987, 0.9989, 0.9991, 0.9993, 0.9994, 0.9995, 0.9996, 0.9997, 0.9998, 0.9999, 0.9999, 0.9998, 0.9997, 0.9997, 0.9996, 0.9995, 0.9994, 0.9992, 0.999, 0.9989, 0.9988, 0.9987, 0.9987, 0.9988, 0.999, 0.9991, 0.999, 0.999, 0.999, 0.999, 0.9992, 0.9993, 0.9994, 0.9995, 0.9996, 0.9997, 0.9998, 0.9998, 0.9999, 0.9999, 0.9999, 0.9999, 0.9998, 0.9998, 0.9998, 0.9997, 0.9997, 0.9996, 0.9996, 0.9995, 0.9994, 0.9993, 0.9993, 0.9992, 0.9992, 0.9993, 0.9993, 0.9994, 0.9994, 0.9995, 0.9996, 0.9996, 0.9997, 0.9997, 0.9997, 0.9998, 0.9998, 0.9998, 0.9998, 0.9999, 0.9999]): _vg.add([_i], _w, 'REPLACE')
_m = ob_heart.modifiers.new('Armature', 'ARMATURE')

# ---- collection membership
col_collection_1.objects.link(ob_heart)

# ---- scene / render settings (as saved in the file)
scene.frame_start = 1; scene.frame_end = 250; scene.frame_set(1)
scene.render.engine = 'BLENDER_EEVEE_NEXT'
scene.render.resolution_percentage = 50
scene.render.dither_intensity = 0.0
scene.cycles.use_denoising = False
scene.cycles.samples = 128
scene.cycles.sampling_pattern = 'TABULATED_SOBOL'
scene.cycles.light_sampling_threshold = 0.0
scene.cycles.use_adaptive_sampling = False
scene.cycles.use_light_tree = False
scene.cycles.blur_glossy = 0.0
scene.cycles.sample_clamp_indirect = 0.0
scene.view_settings.view_transform = 'Standard'
bpy.context.view_layer.update()

# ---- added for rendering (the .blend has no active camera and no usable light): camera, sun
cam_auto = bpy.data.cameras.new('AutoCamera')
cam_auto.lens = 50.0
cam_auto.sensor_width = 36.0
cam_auto.clip_end = 1000.0
ob_auto_camera = bpy.data.objects.new('AutoCamera', cam_auto)
scene.collection.objects.link(ob_auto_camera)
ob_auto_camera.location = (2.27398, -1.89919, 1.81217)
ob_auto_camera.rotation_euler = (1.09748, -7.21219e-08, 0.694738)
scene.camera = ob_auto_camera
light_auto_sun = bpy.data.lights.new('AutoSun', 'SUN')
light_auto_sun.energy = 3.0
light_auto_sun.angle = 0.0523599
ob_auto_sun = bpy.data.objects.new('AutoSun', light_auto_sun)
scene.collection.objects.link(ob_auto_sun)
ob_auto_sun.rotation_euler = (0.872665, 0.174533, 0.523599)
bpy.context.view_layer.update()
